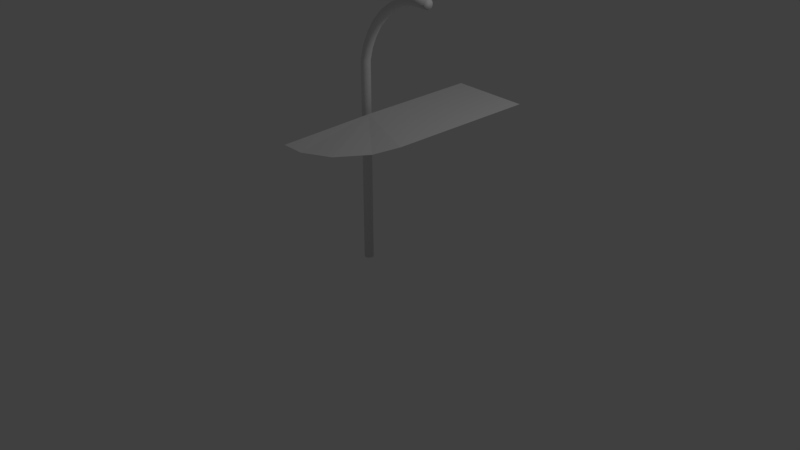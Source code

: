 # Source: AdFlag.blend  (saved by Blender 2.78.0; exported with 4.5.12 LTS)
import bpy
from mathutils import Matrix  # noqa: F401  (used for matrix-valued properties, if any)

bpy.ops.wm.read_factory_settings(use_empty=True)
scene = bpy.context.scene
scene.name = 'Scene'

# ---- collections
col_collection_1 = bpy.data.collections.new('Collection 1'); scene.collection.children.link(col_collection_1)

# ---- world
world_world = bpy.data.worlds.new('World'); scene.world = world_world
world_world.color = (0.05088, 0.05088, 0.05088)
world_world.use_sun_shadow = False
world_world.sun_shadow_jitter_overblur = 0.0
world_world.cycles.sampling_method = 'MANUAL'

# ---- cameras
cam_camera = bpy.data.cameras.new('Camera')
cam_camera.clip_end = 100.0
cam_camera.lens = 35.0
cam_camera.sensor_width = 32.0
cam_camera.sensor_height = 18.0
cam_camera.ortho_scale = 7.314
cam_camera.dof.focus_distance = 0.0
cam_camera.dof.aperture_fstop = 128.0

# ---- lights
light_lamp = bpy.data.lights.new('Lamp', 'POINT')
light_lamp.transmission_factor = 0.0
light_lamp.cutoff_distance = 30.0
light_lamp.energy = 100.0
light_lamp.shadow_buffer_clip_start = 1.001
light_lamp.shadow_soft_size = 0.1
light_lamp.shadow_maximum_resolution = 0.006
light_lamp.use_absolute_resolution = True

# ---- meshes
me_plane = bpy.data.meshes.new('Plane')
me_plane.from_pydata([(0.6943, 0.9554, -1.434), (-0.3184, 0.9732, -1.498), (0.6765, 0.8881, 0.492), (-0.338, 0.8994, 0.04749), (0.5582, 0.846, 0.7905), (0.3175, 0.8356, 1.13), (-0.04623, 0.8165, 1.261), (-0.3267, 0.8255, 1.262), (-0.3331, 0.9178, -0.3389), (-0.0652, 0.9687, -1.482), (0.6898, 0.9386, -0.9523), (0.1786, 0.929, -0.598), (0.1692, 0.8937, 0.2698), (-0.3282, 0.9363, -0.7252), (0.188, 0.9643, -1.466), (0.6854, 0.9218, -0.4709), (0.4229, 0.8909, 0.3809), (0.1739, 0.9114, -0.1641), (0.1833, 0.9467, -1.032), (0.432, 0.9254, -0.5344), (-0.07479, 0.9327, -0.6616), (-0.08439, 0.8966, 0.1586), (-0.3233, 0.9547, -1.112), (0.4411, 0.9599, -1.45), (0.6809, 0.9049, 0.01059), (-0.07, 0.9507, -1.072), (0.4366, 0.9426, -0.9921), (0.4274, 0.9082, -0.07677), (-0.07959, 0.9146, -0.2515), (0.3135, 0.8606, 0.5877), (0.08655, 0.8741, 0.3995), (-0.1074, 0.8857, 0.2387), (0.1528, 0.8516, 0.8577), (-0.02207, 0.8686, 0.569), (-0.1718, 0.8832, 0.3219), (-0.09379, 0.83, 1.063), (-0.1715, 0.8521, 0.7399), (-0.2581, 0.8767, 0.3798), (-0.3285, 0.8369, 1.073), (-0.3311, 0.8541, 0.7912), (-0.3347, 0.8779, 0.4003)], [], [(28, 21, 3, 8), (2, 4, 29, 16), (4, 5, 32, 29), (5, 6, 35, 32), (6, 7, 38, 35), (14, 18, 25, 9), (9, 25, 22, 1), (27, 16, 12, 17), (26, 19, 11, 18), (25, 20, 13, 22), (18, 11, 20, 25), (23, 26, 18, 14), (0, 10, 26, 23), (10, 15, 19, 26), (19, 27, 17, 11), (15, 24, 27, 19), (24, 2, 16, 27), (20, 28, 8, 13), (11, 17, 28, 20), (17, 12, 21, 28), (16, 29, 30, 12), (12, 30, 31, 21), (21, 31, 3), (29, 32, 33, 30), (30, 33, 34, 31), (31, 34, 3), (32, 35, 36, 33), (33, 36, 37, 34), (34, 37, 3), (35, 38, 39, 36), (36, 39, 40, 37), (37, 40, 3)])
_uv = me_plane.uv_layers.new(name='UVMap')
_uv.uv.foreach_set('vector', [0.5522, 0.571, 0.4051, 0.5692, 0.4428, 0.661, 0.5813, 0.6626, 0.2921, 0.2939, 0.1833, 0.3339, 0.2541, 0.4232, 0.3298, 0.3857, 0.1833, 0.3339, 0.05984, 0.4174, 0.1561, 0.4786, 0.2541, 0.4232, 0.05984, 0.4174, 0.00953, 0.5467, 0.08015, 0.5653, 0.1561, 0.4786, 0.00953, 0.5467, 0.007087, 0.6472, 0.0747, 0.6493, 0.08015, 0.5653, 0.9898, 0.4856, 0.8342, 0.4835, 0.8463, 0.5746, 0.9934, 0.5764, 0.9934, 0.5764, 0.8463, 0.5746, 0.8585, 0.6657, 0.9971, 0.6672, 0.4939, 0.3879, 0.3298, 0.3857, 0.3674, 0.4774, 0.523, 0.4795, 0.822, 0.3925, 0.658, 0.3902, 0.6786, 0.4815, 0.8342, 0.4835, 0.8463, 0.5746, 0.6993, 0.5728, 0.7199, 0.6641, 0.8585, 0.6657, 0.8342, 0.4835, 0.6786, 0.4815, 0.6993, 0.5728, 0.8463, 0.5746, 0.9861, 0.3948, 0.822, 0.3925, 0.8342, 0.4835, 0.9898, 0.4856, 0.9825, 0.3039, 0.8099, 0.3014, 0.822, 0.3925, 0.9861, 0.3948, 0.8099, 0.3014, 0.6373, 0.2989, 0.658, 0.3902, 0.822, 0.3925, 0.658, 0.3902, 0.4939, 0.3879, 0.523, 0.4795, 0.6786, 0.4815, 0.6373, 0.2989, 0.4647, 0.2964, 0.4939, 0.3879, 0.658, 0.3902, 0.4647, 0.2964, 0.2921, 0.2939, 0.3298, 0.3857, 0.4939, 0.3879, 0.6993, 0.5728, 0.5522, 0.571, 0.5813, 0.6626, 0.7199, 0.6641, 0.6786, 0.4815, 0.523, 0.4795, 0.5522, 0.571, 0.6993, 0.5728, 0.523, 0.4795, 0.3674, 0.4774, 0.4051, 0.5692, 0.5522, 0.571, 0.3298, 0.3857, 0.2541, 0.4232, 0.3198, 0.5061, 0.3674, 0.4774, 0.3674, 0.4774, 0.3198, 0.5061, 0.376, 0.5769, 0.4051, 0.5692, 0.4051, 0.5692, 0.376, 0.5769, 0.4428, 0.661, 0.2541, 0.4232, 0.1561, 0.4786, 0.2582, 0.5436, 0.3198, 0.5061, 0.3198, 0.5061, 0.2582, 0.5436, 0.3456, 0.5992, 0.376, 0.5769, 0.376, 0.5769, 0.3456, 0.5992, 0.4428, 0.661, 0.1561, 0.4786, 0.08015, 0.5653, 0.1955, 0.5958, 0.2582, 0.5436, 0.2582, 0.5436, 0.1955, 0.5958, 0.3241, 0.6297, 0.3456, 0.5992, 0.3456, 0.5992, 0.3241, 0.6297, 0.4428, 0.661, 0.08015, 0.5653, 0.0747, 0.6493, 0.1759, 0.6526, 0.1955, 0.5958, 0.1955, 0.5958, 0.1759, 0.6526, 0.3162, 0.657, 0.3241, 0.6297, 0.3241, 0.6297, 0.3162, 0.657, 0.4428, 0.661])
me_plane.use_remesh_preserve_volume = False
me_plane.use_remesh_preserve_attributes = False
me_plane.use_mirror_vertex_groups = False
me_plane.update()
me_cylinder = bpy.data.meshes.new('Cylinder')
me_cylinder.from_pydata([(4.744e-08, -0.0578, 2.546), (4.744e-08, -0.0578, -0.026), (-0.01128, -0.05669, 2.546), (-0.01128, -0.05669, -0.026), (-0.02212, -0.0534, 2.546), (-0.02212, -0.0534, -0.026), (-0.03211, -0.04806, 2.546), (-0.03211, -0.04806, -0.026), (-0.04087, -0.04087, 2.546), (-0.04087, -0.04087, -0.026), (-0.04806, -0.03211, 2.546), (-0.04806, -0.03211, -0.026), (-0.0534, -0.02212, 2.546), (-0.0534, -0.02212, -0.026), (-0.05669, -0.01128, 2.546), (-0.05669, -0.01128, -0.026), (-0.0578, 3.398e-07, 2.546), (-0.0578, 3.398e-07, -0.026), (-0.05669, 0.01128, 2.546), (-0.05669, 0.01128, -0.026), (-0.0534, 0.02212, 2.546), (-0.0534, 0.02212, -0.026), (-0.04806, 0.03211, 2.546), (-0.04806, 0.03211, -0.026), (-0.04087, 0.04087, 2.546), (-0.04087, 0.04087, -0.026), (-0.03211, 0.04806, 2.546), (-0.03211, 0.04806, -0.026), (-0.02212, 0.0534, 2.546), (-0.02212, 0.0534, -0.026), (-0.01128, 0.05669, 2.546), (-0.01128, 0.05669, -0.026), (6.628e-08, 0.0578, 2.546), (6.628e-08, 0.0578, -0.026), (0.01128, 0.05669, 2.546), (0.01128, 0.05669, -0.026), (0.02212, 0.0534, 2.546), (0.02212, 0.0534, -0.026), (0.03211, 0.04806, 2.546), (0.03211, 0.04806, -0.026), (0.04087, 0.04087, 2.546), (0.04087, 0.04087, -0.026), (0.04806, 0.03211, 2.546), (0.04806, 0.03211, -0.026), (0.0534, 0.02212, 2.546), (0.0534, 0.02212, -0.026), (0.05669, 0.01128, 2.546), (0.05669, 0.01128, -0.026), (0.0578, 2.884e-07, 2.546), (0.0578, 2.884e-07, -0.026), (0.05669, -0.01128, 2.546), (0.05669, -0.01128, -0.026), (0.0534, -0.02212, 2.546), (0.0534, -0.02212, -0.026), (0.04806, -0.03211, 2.546), (0.04806, -0.03211, -0.026), (0.04087, -0.04087, 2.546), (0.04087, -0.04087, -0.026), (0.03211, -0.04806, 2.546), (0.03211, -0.04806, -0.026), (0.02212, -0.0534, 2.546), (0.02212, -0.0534, -0.026), (0.01128, -0.05669, 2.546), (0.01128, -0.05669, -0.026), (0.04773, -0.05767, 2.713), (0.03688, -0.05731, 2.716), (0.02632, -0.05474, 2.72), (0.01644, -0.05008, 2.723), (0.007633, -0.04348, 2.725), (0.0002331, -0.03522, 2.728), (-0.005475, -0.0256, 2.729), (-0.009273, -0.015, 2.731), (-0.01101, -0.003825, 2.731), (-0.01063, 0.007499, 2.731), (-0.008138, 0.01854, 2.731), (-0.003632, 0.02886, 2.73), (0.002714, 0.03807, 2.728), (0.01066, 0.04583, 2.725), (0.01989, 0.05182, 2.723), (0.03006, 0.05582, 2.72), (0.04077, 0.05767, 2.717), (0.05162, 0.05731, 2.713), (0.06219, 0.05474, 2.71), (0.07207, 0.05008, 2.707), (0.08087, 0.04348, 2.704), (0.08827, 0.03522, 2.702), (0.09398, 0.0256, 2.7), (0.09778, 0.015, 2.699), (0.09952, 0.003826, 2.698), (0.09914, -0.007498, 2.698), (0.09664, -0.01853, 2.699), (0.09214, -0.02886, 2.7), (0.08579, -0.03807, 2.702), (0.07785, -0.04583, 2.704), (0.06862, -0.05182, 2.707), (0.05845, -0.05582, 2.71), (0.1219, -0.0572, 2.872), (0.1121, -0.05676, 2.877), (0.1024, -0.05414, 2.883), (0.09322, -0.04944, 2.887), (0.08487, -0.04284, 2.891), (0.07769, -0.03459, 2.894), (0.07194, -0.02502, 2.896), (0.06785, -0.01448, 2.897), (0.06557, -0.003384, 2.897), (0.0652, 0.00784, 2.895), (0.06674, 0.01876, 2.892), (0.07014, 0.02896, 2.889), (0.07527, 0.03805, 2.884), (0.08193, 0.04568, 2.879), (0.08986, 0.05155, 2.874), (0.09876, 0.05544, 2.868), (0.1083, 0.0572, 2.862), (0.1181, 0.05676, 2.856), (0.1277, 0.05414, 2.851), (0.1369, 0.04944, 2.846), (0.1453, 0.04284, 2.843), (0.1525, 0.03459, 2.84), (0.1582, 0.02502, 2.838), (0.1623, 0.01448, 2.837), (0.1646, 0.003384, 2.837), (0.1649, -0.00784, 2.839), (0.1634, -0.01876, 2.841), (0.16, -0.02896, 2.845), (0.1549, -0.03805, 2.849), (0.1482, -0.04568, 2.854), (0.1403, -0.05155, 2.86), (0.1314, -0.05544, 2.866), (0.2175, -0.05732, 3.016), (0.2085, -0.05703, 3.023), (0.1996, -0.05456, 3.029), (0.1911, -0.04999, 3.035), (0.1833, -0.04349, 3.04), (0.1766, -0.03533, 3.045), (0.1712, -0.02581, 3.047), (0.1673, -0.01529, 3.049), (0.165, -0.004192, 3.049), (0.1645, 0.00707, 3.048), (0.1658, 0.01806, 3.046), (0.1687, 0.02836, 3.042), (0.1733, 0.03757, 3.037), (0.1793, 0.04533, 3.032), (0.1865, 0.05135, 3.025), (0.1946, 0.0554, 3.018), (0.2033, 0.05732, 3.011), (0.2123, 0.05703, 3.004), (0.2212, 0.05456, 2.998), (0.2297, 0.04999, 2.992), (0.2374, 0.04349, 2.987), (0.2441, 0.03533, 2.983), (0.2495, 0.02581, 2.98), (0.2535, 0.01529, 2.978), (0.2557, 0.004193, 2.978), (0.2562, -0.00707, 2.979), (0.255, -0.01806, 2.982), (0.252, -0.02836, 2.985), (0.2475, -0.03757, 2.99), (0.2415, -0.04533, 2.996), (0.2343, -0.05135, 3.002), (0.2262, -0.0554, 3.009), (0.3354, -0.0578, 3.145), (0.3267, -0.05669, 3.152), (0.3184, -0.0534, 3.159), (0.3107, -0.04806, 3.165), (0.3039, -0.04087, 3.171), (0.2984, -0.03211, 3.175), (0.2943, -0.02212, 3.179), (0.2918, -0.01128, 3.181), (0.2909, 3.398e-07, 3.182), (0.2918, 0.01128, 3.181), (0.2943, 0.02212, 3.179), (0.2984, 0.03211, 3.175), (0.3039, 0.04087, 3.171), (0.3107, 0.04806, 3.165), (0.3184, 0.0534, 3.159), (0.3267, 0.05669, 3.152), (0.3354, 0.0578, 3.145), (0.344, 0.05669, 3.137), (0.3524, 0.0534, 3.13), (0.36, 0.04806, 3.124), (0.3668, 0.04087, 3.118), (0.3723, 0.03211, 3.114), (0.3764, 0.02212, 3.11), (0.3789, 0.01128, 3.108), (0.3798, 2.884e-07, 3.108), (0.3789, -0.01128, 3.108), (0.3764, -0.02212, 3.11), (0.3723, -0.03211, 3.114), (0.3668, -0.04087, 3.118), (0.36, -0.04806, 3.124), (0.3524, -0.0534, 3.13), (0.344, -0.05669, 3.137), (0.4766, -0.0578, 3.241), (0.4742, -0.05669, 3.252), (0.4719, -0.0534, 3.263), (0.4698, -0.04806, 3.273), (0.4679, -0.04087, 3.281), (0.4664, -0.03211, 3.288), (0.4653, -0.02212, 3.294), (0.4646, -0.01128, 3.297), (0.4643, 3.398e-07, 3.298), (0.4646, 0.01128, 3.297), (0.4653, 0.02212, 3.294), (0.4664, 0.03211, 3.288), (0.4679, 0.04087, 3.281), (0.4698, 0.04806, 3.273), (0.4719, 0.0534, 3.263), (0.4742, 0.05669, 3.252), (0.4766, 0.0578, 3.241), (0.4789, 0.05669, 3.23), (0.4812, 0.0534, 3.22), (0.4834, 0.04806, 3.21), (0.4852, 0.04087, 3.201), (0.4867, 0.03211, 3.194), (0.4879, 0.02212, 3.189), (0.4885, 0.01128, 3.186), (0.4888, 2.884e-07, 3.185), (0.4885, -0.01128, 3.186), (0.4879, -0.02212, 3.189), (0.4867, -0.03211, 3.194), (0.4852, -0.04087, 3.201), (0.4834, -0.04806, 3.21), (0.4812, -0.0534, 3.22), (0.4789, -0.05669, 3.23), (0.6253, -0.0578, 3.314), (0.6247, -0.05669, 3.326), (0.6242, -0.0534, 3.337), (0.6236, -0.04806, 3.347), (0.6232, -0.04087, 3.355), (0.6228, -0.03211, 3.362), (0.6225, -0.02212, 3.368), (0.6223, -0.01128, 3.371), (0.6222, 3.398e-07, 3.372), (0.6223, 0.01128, 3.371), (0.6225, 0.02212, 3.368), (0.6228, 0.03211, 3.362), (0.6232, 0.04087, 3.355), (0.6236, 0.04806, 3.347), (0.6242, 0.0534, 3.337), (0.6247, 0.05669, 3.326), (0.6253, 0.0578, 3.314), (0.626, 0.05669, 3.303), (0.6265, 0.0534, 3.292), (0.6271, 0.04806, 3.282), (0.6275, 0.04087, 3.274), (0.6279, 0.03211, 3.266), (0.6282, 0.02212, 3.261), (0.6284, 0.01128, 3.258), (0.6285, 2.884e-07, 3.257), (0.6284, -0.01128, 3.258), (0.6282, -0.02212, 3.261), (0.6279, -0.03211, 3.266), (0.6275, -0.04087, 3.274), (0.6271, -0.04806, 3.282), (0.6265, -0.0534, 3.292), (0.626, -0.05669, 3.303), (0.7601, -0.0578, 3.34), (0.7586, -0.05669, 3.351), (0.7572, -0.0534, 3.361), (0.7559, -0.04806, 3.371), (0.7547, -0.04087, 3.38), (0.7537, -0.03211, 3.387), (0.753, -0.02212, 3.392), (0.7526, -0.01128, 3.396), (0.7524, 3.398e-07, 3.397), (0.7526, 0.01128, 3.396), (0.753, 0.02212, 3.392), (0.7537, 0.03211, 3.387), (0.7547, 0.04087, 3.38), (0.7559, 0.04806, 3.371), (0.7572, 0.0534, 3.361), (0.7586, 0.05669, 3.351), (0.7601, 0.0578, 3.34), (0.7616, 0.05669, 3.328), (0.7631, 0.0534, 3.318), (0.7644, 0.04806, 3.308), (0.7656, 0.04087, 3.299), (0.7665, 0.03211, 3.292), (0.7672, 0.02212, 3.287), (0.7677, 0.01128, 3.283), (0.7678, 2.884e-07, 3.282), (0.7677, -0.01128, 3.283), (0.7672, -0.02212, 3.287), (0.7665, -0.03211, 3.292), (0.7656, -0.04087, 3.299), (0.7644, -0.04806, 3.308), (0.7631, -0.0534, 3.318), (0.7616, -0.05669, 3.328), (0.8351, -0.0578, 3.342), (0.8341, -0.05669, 3.354), (0.8331, -0.0534, 3.364), (0.8322, -0.04806, 3.374), (0.8314, -0.04087, 3.383), (0.8308, -0.03211, 3.39), (0.8303, -0.02212, 3.396), (0.83, -0.01128, 3.399), (0.8299, 3.398e-07, 3.4), (0.83, 0.01128, 3.399), (0.8303, 0.02212, 3.396), (0.8308, 0.03211, 3.39), (0.8314, 0.04087, 3.383), (0.8322, 0.04806, 3.374), (0.8331, 0.0534, 3.364), (0.8341, 0.05669, 3.354), (0.8351, 0.0578, 3.342), (0.8362, 0.05669, 3.331), (0.8371, 0.0534, 3.32), (0.838, 0.04806, 3.31), (0.8388, 0.04087, 3.302), (0.8395, 0.03211, 3.294), (0.84, 0.02212, 3.289), (0.8403, 0.01128, 3.286), (0.8404, 2.884e-07, 3.285), (0.8403, -0.01128, 3.286), (0.84, -0.02212, 3.289), (0.8395, -0.03211, 3.294), (0.8388, -0.04087, 3.302), (0.838, -0.04806, 3.31), (0.8371, -0.0534, 3.32), (0.8362, -0.05669, 3.331), (1.006, -0.05745, 3.347), (1.006, -0.05537, 3.358), (1.007, -0.05116, 3.368), (1.007, -0.04499, 3.378), (1.008, -0.03709, 3.386), (1.009, -0.02776, 3.392), (1.009, -0.01737, 3.397), (1.01, -0.006307, 3.399), (1.011, 0.004997, 3.399), (1.012, 0.01611, 3.397), (1.012, 0.0266, 3.393), (1.013, 0.03607, 3.387), (1.013, 0.04416, 3.379), (1.014, 0.05054, 3.369), (1.014, 0.05499, 3.359), (1.014, 0.05732, 3.348), (1.014, 0.05745, 3.337), (1.014, 0.05537, 3.325), (1.013, 0.05117, 3.315), (1.013, 0.04499, 3.305), (1.012, 0.03709, 3.297), (1.012, 0.02776, 3.291), (1.011, 0.01737, 3.287), (1.01, 0.006308, 3.284), (1.009, -0.004996, 3.284), (1.009, -0.01611, 3.286), (1.008, -0.0266, 3.29), (1.007, -0.03607, 3.297), (1.007, -0.04416, 3.305), (1.006, -0.05054, 3.314), (1.006, -0.05499, 3.324), (1.006, -0.05732, 3.335)], [], [(0, 1, 3, 2), (2, 3, 5, 4), (4, 5, 7, 6), (6, 7, 9, 8), (8, 9, 11, 10), (10, 11, 13, 12), (12, 13, 15, 14), (14, 15, 17, 16), (16, 17, 19, 18), (18, 19, 21, 20), (20, 21, 23, 22), (22, 23, 25, 24), (24, 25, 27, 26), (26, 27, 29, 28), (28, 29, 31, 30), (30, 31, 33, 32), (32, 33, 35, 34), (34, 35, 37, 36), (36, 37, 39, 38), (38, 39, 41, 40), (40, 41, 43, 42), (42, 43, 45, 44), (44, 45, 47, 46), (46, 47, 49, 48), (48, 49, 51, 50), (50, 51, 53, 52), (52, 53, 55, 54), (54, 55, 57, 56), (56, 57, 59, 58), (58, 59, 61, 60), (3, 1, 63, 61, 59, 57, 55, 53, 51, 49, 47, 45, 43, 41, 39, 37, 35, 33, 31, 29, 27, 25, 23, 21, 19, 17, 15, 13, 11, 9, 7, 5), (60, 61, 63, 62), (62, 63, 1, 0), (2, 4, 66, 65), (79, 80, 112, 111), (20, 22, 75, 74), (38, 40, 84, 83), (56, 58, 93, 92), (12, 14, 71, 70), (30, 32, 80, 79), (48, 50, 89, 88), (4, 6, 67, 66), (22, 24, 76, 75), (40, 42, 85, 84), (58, 60, 94, 93), (14, 16, 72, 71), (32, 34, 81, 80), (50, 52, 90, 89), (6, 8, 68, 67), (24, 26, 77, 76), (42, 44, 86, 85), (60, 62, 95, 94), (16, 18, 73, 72), (34, 36, 82, 81), (52, 54, 91, 90), (8, 10, 69, 68), (26, 28, 78, 77), (44, 46, 87, 86), (0, 2, 65, 64), (62, 0, 64, 95), (18, 20, 74, 73), (36, 38, 83, 82), (54, 56, 92, 91), (10, 12, 70, 69), (28, 30, 79, 78), (46, 48, 88, 87), (114, 115, 147, 146), (66, 67, 99, 98), (93, 94, 126, 125), (80, 81, 113, 112), (67, 68, 100, 99), (94, 95, 127, 126), (81, 82, 114, 113), (68, 69, 101, 100), (95, 64, 96, 127), (82, 83, 115, 114), (69, 70, 102, 101), (83, 84, 116, 115), (70, 71, 103, 102), (84, 85, 117, 116), (71, 72, 104, 103), (85, 86, 118, 117), (72, 73, 105, 104), (86, 87, 119, 118), (73, 74, 106, 105), (87, 88, 120, 119), (74, 75, 107, 106), (88, 89, 121, 120), (75, 76, 108, 107), (89, 90, 122, 121), (76, 77, 109, 108), (90, 91, 123, 122), (77, 78, 110, 109), (64, 65, 97, 96), (91, 92, 124, 123), (78, 79, 111, 110), (65, 66, 98, 97), (92, 93, 125, 124), (149, 150, 182, 181), (101, 102, 134, 133), (115, 116, 148, 147), (102, 103, 135, 134), (116, 117, 149, 148), (103, 104, 136, 135), (117, 118, 150, 149), (104, 105, 137, 136), (118, 119, 151, 150), (105, 106, 138, 137), (119, 120, 152, 151), (106, 107, 139, 138), (120, 121, 153, 152), (107, 108, 140, 139), (121, 122, 154, 153), (108, 109, 141, 140), (122, 123, 155, 154), (109, 110, 142, 141), (96, 97, 129, 128), (123, 124, 156, 155), (110, 111, 143, 142), (97, 98, 130, 129), (124, 125, 157, 156), (111, 112, 144, 143), (98, 99, 131, 130), (125, 126, 158, 157), (112, 113, 145, 144), (99, 100, 132, 131), (126, 127, 159, 158), (113, 114, 146, 145), (100, 101, 133, 132), (127, 96, 128, 159), (184, 185, 217, 216), (136, 137, 169, 168), (150, 151, 183, 182), (137, 138, 170, 169), (151, 152, 184, 183), (138, 139, 171, 170), (152, 153, 185, 184), (139, 140, 172, 171), (153, 154, 186, 185), (140, 141, 173, 172), (154, 155, 187, 186), (141, 142, 174, 173), (128, 129, 161, 160), (155, 156, 188, 187), (142, 143, 175, 174), (129, 130, 162, 161), (156, 157, 189, 188), (143, 144, 176, 175), (130, 131, 163, 162), (157, 158, 190, 189), (144, 145, 177, 176), (131, 132, 164, 163), (158, 159, 191, 190), (145, 146, 178, 177), (132, 133, 165, 164), (159, 128, 160, 191), (146, 147, 179, 178), (133, 134, 166, 165), (147, 148, 180, 179), (134, 135, 167, 166), (148, 149, 181, 180), (135, 136, 168, 167), (219, 220, 252, 251), (171, 172, 204, 203), (185, 186, 218, 217), (172, 173, 205, 204), (186, 187, 219, 218), (173, 174, 206, 205), (160, 161, 193, 192), (187, 188, 220, 219), (174, 175, 207, 206), (161, 162, 194, 193), (188, 189, 221, 220), (175, 176, 208, 207), (162, 163, 195, 194), (189, 190, 222, 221), (176, 177, 209, 208), (163, 164, 196, 195), (190, 191, 223, 222), (177, 178, 210, 209), (164, 165, 197, 196), (191, 160, 192, 223), (178, 179, 211, 210), (165, 166, 198, 197), (179, 180, 212, 211), (166, 167, 199, 198), (180, 181, 213, 212), (167, 168, 200, 199), (181, 182, 214, 213), (168, 169, 201, 200), (182, 183, 215, 214), (169, 170, 202, 201), (183, 184, 216, 215), (170, 171, 203, 202), (254, 255, 287, 286), (206, 207, 239, 238), (193, 194, 226, 225), (220, 221, 253, 252), (207, 208, 240, 239), (194, 195, 227, 226), (221, 222, 254, 253), (208, 209, 241, 240), (195, 196, 228, 227), (222, 223, 255, 254), (209, 210, 242, 241), (196, 197, 229, 228), (223, 192, 224, 255), (210, 211, 243, 242), (197, 198, 230, 229), (211, 212, 244, 243), (198, 199, 231, 230), (212, 213, 245, 244), (199, 200, 232, 231), (213, 214, 246, 245), (200, 201, 233, 232), (214, 215, 247, 246), (201, 202, 234, 233), (215, 216, 248, 247), (202, 203, 235, 234), (216, 217, 249, 248), (203, 204, 236, 235), (217, 218, 250, 249), (204, 205, 237, 236), (218, 219, 251, 250), (205, 206, 238, 237), (192, 193, 225, 224), (276, 277, 309, 308), (241, 242, 274, 273), (228, 229, 261, 260), (255, 224, 256, 287), (242, 243, 275, 274), (229, 230, 262, 261), (243, 244, 276, 275), (230, 231, 263, 262), (244, 245, 277, 276), (231, 232, 264, 263), (245, 246, 278, 277), (232, 233, 265, 264), (246, 247, 279, 278), (233, 234, 266, 265), (247, 248, 280, 279), (234, 235, 267, 266), (248, 249, 281, 280), (235, 236, 268, 267), (249, 250, 282, 281), (236, 237, 269, 268), (250, 251, 283, 282), (237, 238, 270, 269), (224, 225, 257, 256), (251, 252, 284, 283), (238, 239, 271, 270), (225, 226, 258, 257), (252, 253, 285, 284), (239, 240, 272, 271), (226, 227, 259, 258), (253, 254, 286, 285), (240, 241, 273, 272), (227, 228, 260, 259), (311, 312, 344, 343), (263, 264, 296, 295), (277, 278, 310, 309), (264, 265, 297, 296), (278, 279, 311, 310), (265, 266, 298, 297), (279, 280, 312, 311), (266, 267, 299, 298), (280, 281, 313, 312), (267, 268, 300, 299), (281, 282, 314, 313), (268, 269, 301, 300), (282, 283, 315, 314), (269, 270, 302, 301), (256, 257, 289, 288), (283, 284, 316, 315), (270, 271, 303, 302), (257, 258, 290, 289), (284, 285, 317, 316), (271, 272, 304, 303), (258, 259, 291, 290), (285, 286, 318, 317), (272, 273, 305, 304), (259, 260, 292, 291), (286, 287, 319, 318), (273, 274, 306, 305), (260, 261, 293, 292), (287, 256, 288, 319), (274, 275, 307, 306), (261, 262, 294, 293), (275, 276, 308, 307), (262, 263, 295, 294), (320, 321, 322, 323, 324, 325, 326, 327, 328, 329, 330, 331, 332, 333, 334, 335, 336, 337, 338, 339, 340, 341, 342, 343, 344, 345, 346, 347, 348, 349, 350, 351), (298, 299, 331, 330), (312, 313, 345, 344), (299, 300, 332, 331), (313, 314, 346, 345), (300, 301, 333, 332), (314, 315, 347, 346), (301, 302, 334, 333), (288, 289, 321, 320), (315, 316, 348, 347), (302, 303, 335, 334), (289, 290, 322, 321), (316, 317, 349, 348), (303, 304, 336, 335), (290, 291, 323, 322), (317, 318, 350, 349), (304, 305, 337, 336), (291, 292, 324, 323), (318, 319, 351, 350), (305, 306, 338, 337), (292, 293, 325, 324), (319, 288, 320, 351), (306, 307, 339, 338), (293, 294, 326, 325), (307, 308, 340, 339), (294, 295, 327, 326), (308, 309, 341, 340), (295, 296, 328, 327), (309, 310, 342, 341), (296, 297, 329, 328), (310, 311, 343, 342), (297, 298, 330, 329)])
me_cylinder.polygons.foreach_set('use_smooth', [True] * 322)
_uv = me_cylinder.uv_layers.new(name='UVMap')
_uv.uv.foreach_set('vector', [0.05073, 0.3277, 0.04597, 0.0004942, 0.05175, 0.0004355, 0.05616, 0.3269, 0.05616, 0.3269, 0.05175, 0.0004355, 0.05753, 0.0003797, 0.06156, 0.3261, 0.06156, 0.3261, 0.05753, 0.0003797, 0.06332, 0.0003273, 0.06692, 0.3254, 0.06692, 0.3254, 0.06332, 0.0003273, 0.06912, 0.0002787, 0.07226, 0.3248, 0.07226, 0.3248, 0.06912, 0.0002787, 0.07492, 0.0002344, 0.07759, 0.3244, 0.07759, 0.3244, 0.07492, 0.0002344, 0.08072, 0.0001946, 0.0829, 0.324, 0.0829, 0.324, 0.08072, 0.0001946, 0.08653, 0.0001598, 0.0882, 0.3238, 0.0882, 0.3238, 0.08653, 0.0001598, 0.09234, 0.00013, 0.0935, 0.3237, 0.0935, 0.3237, 0.09234, 0.00013, 0.09814, 0.0001051, 0.09879, 0.3238, 0.09879, 0.3238, 0.09814, 0.0001051, 0.1039, 8.539e-05, 0.1041, 0.3239, 0.1041, 0.3239, 0.1039, 8.539e-05, 0.1098, 7.054e-05, 0.1094, 0.3242, 0.1094, 0.3242, 0.1098, 7.054e-05, 0.1155, 6.034e-05, 0.1147, 0.3246, 0.1147, 0.3246, 0.1155, 6.034e-05, 0.1213, 5.441e-05, 0.12, 0.325, 0.12, 0.325, 0.1213, 5.441e-05, 0.1271, 5.242e-05, 0.1254, 0.3256, 0.1254, 0.3256, 0.1271, 5.242e-05, 0.1329, 5.36e-05, 0.1308, 0.3262, 0.1308, 0.3262, 0.1329, 5.36e-05, 0.1387, 5.748e-05, 0.1362, 0.3269, 0.1362, 0.3269, 0.1387, 5.748e-05, 0.1444, 6.345e-05, 0.1417, 0.3277, 0.1417, 0.3277, 0.1444, 6.345e-05, 0.1502, 7.079e-05, 0.1472, 0.3285, 0.1472, 0.3285, 0.1502, 7.079e-05, 0.1559, 7.893e-05, 0.1528, 0.3292, 0.1528, 0.3292, 0.1559, 7.893e-05, 0.1616, 8.738e-05, 0.1584, 0.3299, 0.1584, 0.3299, 0.1616, 8.738e-05, 0.1674, 9.559e-05, 0.1642, 0.3305, 0.1642, 0.3305, 0.1674, 9.559e-05, 0.1731, 0.0001032, 0.1699, 0.3309, 0.1699, 0.3309, 0.1731, 0.0001032, 0.1788, 0.00011, 0.1757, 0.3312, 0.1757, 0.3312, 0.1788, 0.00011, 0.1846, 0.0001163, 0.1815, 0.3312, 0.00534, 0.3326, 5.242e-05, 0.001534, 0.005772, 0.001395, 0.01118, 0.3324, 0.01118, 0.3324, 0.005772, 0.001395, 0.01149, 0.001256, 0.01699, 0.332, 0.01699, 0.332, 0.01149, 0.001256, 0.01722, 0.001116, 0.02276, 0.3315, 0.02276, 0.3315, 0.01722, 0.001116, 0.02295, 0.0009751, 0.02847, 0.3309, 0.02847, 0.3309, 0.02295, 0.0009751, 0.02869, 0.0008345, 0.03413, 0.3301, 0.03413, 0.3301, 0.02869, 0.0008345, 0.03444, 0.0006944, 0.03972, 0.3293, 0.2271, 0.04229, 0.2304, 0.04447, 0.2331, 0.04725, 0.2353, 0.05051, 0.2368, 0.05414, 0.2376, 0.05799, 0.2376, 0.06192, 0.2368, 0.06577, 0.2353, 0.06939, 0.2331, 0.07266, 0.2304, 0.07543, 0.2271, 0.07762, 0.2235, 0.07912, 0.2196, 0.07988, 0.2157, 0.07988, 0.2118, 0.07912, 0.2082, 0.07762, 0.2049, 0.07543, 0.2022, 0.07266, 0.2, 0.06939, 0.1985, 0.06577, 0.1977, 0.06192, 0.1977, 0.05799, 0.1985, 0.05414, 0.2, 0.05051, 0.2022, 0.04725, 0.2049, 0.04447, 0.2082, 0.04229, 0.2118, 0.04079, 0.2157, 0.04002, 0.2196, 0.04002, 0.2235, 0.04079, 0.03972, 0.3293, 0.03444, 0.0006944, 0.0402, 0.0005553, 0.04525, 0.3285, 0.04525, 0.3285, 0.0402, 0.0005553, 0.04597, 0.0004942, 0.05073, 0.3277, 0.05616, 0.3269, 0.06156, 0.3261, 0.06092, 0.4119, 0.0555, 0.4123, 0.1298, 0.4116, 0.1352, 0.4119, 0.136, 0.4894, 0.1305, 0.4898, 0.1041, 0.3239, 0.1094, 0.3242, 0.1085, 0.411, 0.1032, 0.4109, 0.1528, 0.3292, 0.1584, 0.3299, 0.1575, 0.4128, 0.1519, 0.4126, 0.02847, 0.3309, 0.03413, 0.3301, 0.03328, 0.4138, 0.02758, 0.4142, 0.0829, 0.324, 0.0882, 0.3238, 0.08747, 0.411, 0.08221, 0.4111, 0.1308, 0.3262, 0.1362, 0.3269, 0.1352, 0.4119, 0.1298, 0.4116, 0.00534, 0.3326, 0.01118, 0.3324, 0.01026, 0.4151, 0.004399, 0.4153, 0.06156, 0.3261, 0.06692, 0.3254, 0.0663, 0.4116, 0.06092, 0.4119, 0.1094, 0.3242, 0.1147, 0.3246, 0.1138, 0.4111, 0.1085, 0.411, 0.1584, 0.3299, 0.1642, 0.3305, 0.1632, 0.413, 0.1575, 0.4128, 0.03413, 0.3301, 0.03972, 0.3293, 0.03892, 0.4134, 0.03328, 0.4138, 0.0882, 0.3238, 0.0935, 0.3237, 0.09272, 0.4109, 0.08747, 0.411, 0.1362, 0.3269, 0.1417, 0.3277, 0.1407, 0.4121, 0.1352, 0.4119, 0.01118, 0.3324, 0.01699, 0.332, 0.01606, 0.4148, 0.01026, 0.4151, 0.06692, 0.3254, 0.07226, 0.3248, 0.07163, 0.4114, 0.0663, 0.4116, 0.1147, 0.3246, 0.12, 0.325, 0.1191, 0.4112, 0.1138, 0.4111, 0.1642, 0.3305, 0.1699, 0.3309, 0.169, 0.4131, 0.1632, 0.413, 0.03972, 0.3293, 0.04525, 0.3285, 0.0445, 0.413, 0.03892, 0.4134, 0.0935, 0.3237, 0.09879, 0.3238, 0.09796, 0.4109, 0.09272, 0.4109, 0.1417, 0.3277, 0.1472, 0.3285, 0.1463, 0.4124, 0.1407, 0.4121, 0.01699, 0.332, 0.02276, 0.3315, 0.02184, 0.4145, 0.01606, 0.4148, 0.07226, 0.3248, 0.07759, 0.3244, 0.07693, 0.4112, 0.07163, 0.4114, 0.12, 0.325, 0.1254, 0.3256, 0.1244, 0.4114, 0.1191, 0.4112, 0.1699, 0.3309, 0.1757, 0.3312, 0.1747, 0.4131, 0.169, 0.4131, 0.05073, 0.3277, 0.05616, 0.3269, 0.0555, 0.4123, 0.05003, 0.4126, 0.04525, 0.3285, 0.05073, 0.3277, 0.05003, 0.4126, 0.0445, 0.413, 0.09879, 0.3238, 0.1041, 0.3239, 0.1032, 0.4109, 0.09796, 0.4109, 0.1472, 0.3285, 0.1528, 0.3292, 0.1519, 0.4126, 0.1463, 0.4124, 0.02276, 0.3315, 0.02847, 0.3309, 0.02758, 0.4142, 0.02184, 0.4145, 0.07759, 0.3244, 0.0829, 0.324, 0.08221, 0.4111, 0.07693, 0.4112, 0.1254, 0.3256, 0.1308, 0.3262, 0.1298, 0.4116, 0.1244, 0.4114, 0.1757, 0.3312, 0.1815, 0.3312, 0.1806, 0.413, 0.1747, 0.4131, 0.147, 0.4892, 0.1525, 0.4894, 0.1519, 0.5738, 0.1465, 0.5735, 0.06092, 0.4119, 0.0663, 0.4116, 0.06766, 0.4971, 0.06232, 0.4974, 0.03328, 0.4138, 0.03892, 0.4134, 0.04046, 0.4973, 0.03488, 0.4969, 0.1352, 0.4119, 0.1407, 0.4121, 0.1414, 0.4893, 0.136, 0.4894, 0.0663, 0.4116, 0.07163, 0.4114, 0.07296, 0.4967, 0.06766, 0.4971, 0.03892, 0.4134, 0.0445, 0.413, 0.046, 0.4975, 0.04046, 0.4973, 0.1407, 0.4121, 0.1463, 0.4124, 0.147, 0.4892, 0.1414, 0.4893, 0.07163, 0.4114, 0.07693, 0.4112, 0.07822, 0.4962, 0.07296, 0.4967, 0.0445, 0.413, 0.05003, 0.4126, 0.05149, 0.4976, 0.046, 0.4975, 0.1463, 0.4124, 0.1519, 0.4126, 0.1525, 0.4894, 0.147, 0.4892, 0.07693, 0.4112, 0.08221, 0.4111, 0.08344, 0.4956, 0.07822, 0.4962, 0.1519, 0.4126, 0.1575, 0.4128, 0.1581, 0.4897, 0.1525, 0.4894, 0.08221, 0.4111, 0.08747, 0.411, 0.08864, 0.495, 0.08344, 0.4956, 0.1575, 0.4128, 0.1632, 0.413, 0.1638, 0.4901, 0.1581, 0.4897, 0.08747, 0.411, 0.09272, 0.4109, 0.09382, 0.4943, 0.08864, 0.495, 0.1632, 0.413, 0.169, 0.4131, 0.1694, 0.4907, 0.1638, 0.4901, 0.09272, 0.4109, 0.09796, 0.4109, 0.099, 0.4935, 0.09382, 0.4943, 0.169, 0.4131, 0.1747, 0.4131, 0.1751, 0.4915, 0.1694, 0.4907, 0.09796, 0.4109, 0.1032, 0.4109, 0.1042, 0.4928, 0.099, 0.4935, 0.1747, 0.4131, 0.1806, 0.413, 0.1808, 0.4923, 0.1751, 0.4915, 0.1032, 0.4109, 0.1085, 0.411, 0.1094, 0.4921, 0.1042, 0.4928, 0.004399, 0.4153, 0.01026, 0.4151, 0.01223, 0.4944, 0.006505, 0.4938, 0.1085, 0.411, 0.1138, 0.4111, 0.1146, 0.4914, 0.1094, 0.4921, 0.01026, 0.4151, 0.01606, 0.4148, 0.01793, 0.4951, 0.01223, 0.4944, 0.1138, 0.4111, 0.1191, 0.4112, 0.1199, 0.4908, 0.1146, 0.4914, 0.01606, 0.4148, 0.02184, 0.4145, 0.02361, 0.4958, 0.01793, 0.4951, 0.1191, 0.4112, 0.1244, 0.4114, 0.1252, 0.4902, 0.1199, 0.4908, 0.05003, 0.4126, 0.0555, 0.4123, 0.05693, 0.4976, 0.05149, 0.4976, 0.02184, 0.4145, 0.02758, 0.4142, 0.02926, 0.4964, 0.02361, 0.4958, 0.1244, 0.4114, 0.1298, 0.4116, 0.1305, 0.4898, 0.1252, 0.4902, 0.0555, 0.4123, 0.06092, 0.4119, 0.06232, 0.4974, 0.05693, 0.4976, 0.02758, 0.4142, 0.03328, 0.4138, 0.03488, 0.4969, 0.02926, 0.4964, 0.1628, 0.5747, 0.1683, 0.5753, 0.1705, 0.6644, 0.165, 0.6639, 0.07822, 0.4962, 0.08344, 0.4956, 0.08486, 0.5778, 0.07979, 0.5784, 0.1525, 0.4894, 0.1581, 0.4897, 0.1573, 0.5742, 0.1519, 0.5738, 0.08344, 0.4956, 0.08864, 0.495, 0.08991, 0.5772, 0.08486, 0.5778, 0.1581, 0.4897, 0.1638, 0.4901, 0.1628, 0.5747, 0.1573, 0.5742, 0.08864, 0.495, 0.09382, 0.4943, 0.09495, 0.5766, 0.08991, 0.5772, 0.1638, 0.4901, 0.1694, 0.4907, 0.1683, 0.5753, 0.1628, 0.5747, 0.09382, 0.4943, 0.099, 0.4935, 0.09998, 0.576, 0.09495, 0.5766, 0.1694, 0.4907, 0.1751, 0.4915, 0.1739, 0.576, 0.1683, 0.5753, 0.099, 0.4935, 0.1042, 0.4928, 0.105, 0.5754, 0.09998, 0.576, 0.1751, 0.4915, 0.1808, 0.4923, 0.1795, 0.5767, 0.1739, 0.576, 0.1042, 0.4928, 0.1094, 0.4921, 0.1101, 0.5749, 0.105, 0.5754, 0.006505, 0.4938, 0.01223, 0.4944, 0.01498, 0.5792, 0.009285, 0.5788, 0.1094, 0.4921, 0.1146, 0.4914, 0.1151, 0.5744, 0.1101, 0.5749, 0.01223, 0.4944, 0.01793, 0.4951, 0.02064, 0.5797, 0.01498, 0.5792, 0.1146, 0.4914, 0.1199, 0.4908, 0.1202, 0.574, 0.1151, 0.5744, 0.01793, 0.4951, 0.02361, 0.4958, 0.02628, 0.5801, 0.02064, 0.5797, 0.1199, 0.4908, 0.1252, 0.4902, 0.1254, 0.5737, 0.1202, 0.574, 0.05149, 0.4976, 0.05693, 0.4976, 0.05907, 0.5803, 0.05375, 0.5805, 0.02361, 0.4958, 0.02926, 0.4964, 0.03188, 0.5804, 0.02628, 0.5801, 0.1252, 0.4902, 0.1305, 0.4898, 0.1306, 0.5735, 0.1254, 0.5737, 0.05693, 0.4976, 0.06232, 0.4974, 0.06433, 0.5799, 0.05907, 0.5803, 0.02926, 0.4964, 0.03488, 0.4969, 0.03743, 0.5806, 0.03188, 0.5804, 0.1305, 0.4898, 0.136, 0.4894, 0.1358, 0.5733, 0.1306, 0.5735, 0.06232, 0.4974, 0.06766, 0.4971, 0.06953, 0.5795, 0.06433, 0.5799, 0.03488, 0.4969, 0.04046, 0.4973, 0.04293, 0.5807, 0.03743, 0.5806, 0.136, 0.4894, 0.1414, 0.4893, 0.1411, 0.5734, 0.1358, 0.5733, 0.06766, 0.4971, 0.07296, 0.4967, 0.07468, 0.5789, 0.06953, 0.5795, 0.04046, 0.4973, 0.046, 0.4975, 0.04838, 0.5807, 0.04293, 0.5807, 0.1414, 0.4893, 0.147, 0.4892, 0.1465, 0.5735, 0.1411, 0.5734, 0.07296, 0.4967, 0.07822, 0.4962, 0.07979, 0.5784, 0.07468, 0.5789, 0.046, 0.4975, 0.05149, 0.4976, 0.05375, 0.5805, 0.04838, 0.5807, 0.01511, 0.6688, 0.02071, 0.6684, 0.0234, 0.7343, 0.01789, 0.7344, 0.09495, 0.5766, 0.09998, 0.576, 0.1034, 0.6569, 0.09847, 0.657, 0.1683, 0.5753, 0.1739, 0.576, 0.176, 0.6647, 0.1705, 0.6644, 0.09998, 0.576, 0.105, 0.5754, 0.1084, 0.6569, 0.1034, 0.6569, 0.1739, 0.576, 0.1795, 0.5767, 0.1815, 0.6648, 0.176, 0.6647, 0.105, 0.5754, 0.1101, 0.5749, 0.1134, 0.6571, 0.1084, 0.6569, 0.009285, 0.5788, 0.01498, 0.5792, 0.02071, 0.6684, 0.01511, 0.6688, 0.1101, 0.5749, 0.1151, 0.5744, 0.1184, 0.6574, 0.1134, 0.6571, 0.01498, 0.5792, 0.02064, 0.5797, 0.02626, 0.6679, 0.02071, 0.6684, 0.1151, 0.5744, 0.1202, 0.574, 0.1233, 0.6578, 0.1184, 0.6574, 0.02064, 0.5797, 0.02628, 0.5801, 0.03177, 0.6672, 0.02626, 0.6679, 0.1202, 0.574, 0.1254, 0.5737, 0.1284, 0.6584, 0.1233, 0.6578, 0.05375, 0.5805, 0.05907, 0.5803, 0.06344, 0.6614, 0.05832, 0.6624, 0.02628, 0.5801, 0.03188, 0.5804, 0.03721, 0.6664, 0.03177, 0.6672, 0.1254, 0.5737, 0.1306, 0.5735, 0.1334, 0.6591, 0.1284, 0.6584, 0.05907, 0.5803, 0.06433, 0.5799, 0.06852, 0.6604, 0.06344, 0.6614, 0.03188, 0.5804, 0.03743, 0.5806, 0.04259, 0.6655, 0.03721, 0.6664, 0.1306, 0.5735, 0.1358, 0.5733, 0.1385, 0.6599, 0.1334, 0.6591, 0.06433, 0.5799, 0.06953, 0.5795, 0.07356, 0.6595, 0.06852, 0.6604, 0.03743, 0.5806, 0.04293, 0.5807, 0.0479, 0.6645, 0.04259, 0.6655, 0.1358, 0.5733, 0.1411, 0.5734, 0.1437, 0.6608, 0.1385, 0.6599, 0.06953, 0.5795, 0.07468, 0.5789, 0.07858, 0.6587, 0.07356, 0.6595, 0.04293, 0.5807, 0.04838, 0.5807, 0.05314, 0.6635, 0.0479, 0.6645, 0.1411, 0.5734, 0.1465, 0.5735, 0.1489, 0.6616, 0.1437, 0.6608, 0.07468, 0.5789, 0.07979, 0.5784, 0.08357, 0.6581, 0.07858, 0.6587, 0.04838, 0.5807, 0.05375, 0.5805, 0.05832, 0.6624, 0.05314, 0.6635, 0.1465, 0.5735, 0.1519, 0.5738, 0.1542, 0.6625, 0.1489, 0.6616, 0.07979, 0.5784, 0.08486, 0.5778, 0.08854, 0.6576, 0.08357, 0.6581, 0.1519, 0.5738, 0.1573, 0.5742, 0.1596, 0.6633, 0.1542, 0.6625, 0.08486, 0.5778, 0.08991, 0.5772, 0.09351, 0.6572, 0.08854, 0.6576, 0.1573, 0.5742, 0.1628, 0.5747, 0.165, 0.6639, 0.1596, 0.6633, 0.08991, 0.5772, 0.09495, 0.5766, 0.09847, 0.657, 0.09351, 0.6572, 0.0343, 0.7354, 0.03967, 0.7364, 0.04342, 0.8128, 0.03804, 0.8118, 0.1134, 0.6571, 0.1184, 0.6574, 0.1203, 0.7455, 0.1154, 0.7465, 0.02071, 0.6684, 0.02626, 0.6679, 0.02887, 0.7347, 0.0234, 0.7343, 0.1184, 0.6574, 0.1233, 0.6578, 0.1253, 0.7442, 0.1203, 0.7455, 0.02626, 0.6679, 0.03177, 0.6672, 0.0343, 0.7354, 0.02887, 0.7347, 0.1233, 0.6578, 0.1284, 0.6584, 0.1302, 0.7428, 0.1253, 0.7442, 0.05832, 0.6624, 0.06344, 0.6614, 0.06542, 0.7435, 0.06038, 0.7421, 0.03177, 0.6672, 0.03721, 0.6664, 0.03967, 0.7364, 0.0343, 0.7354, 0.1284, 0.6584, 0.1334, 0.6591, 0.1352, 0.7412, 0.1302, 0.7428, 0.06344, 0.6614, 0.06852, 0.6604, 0.07043, 0.7448, 0.06542, 0.7435, 0.03721, 0.6664, 0.04259, 0.6655, 0.04495, 0.7377, 0.03967, 0.7364, 0.1334, 0.6591, 0.1385, 0.6599, 0.1401, 0.7395, 0.1352, 0.7412, 0.06852, 0.6604, 0.07356, 0.6595, 0.07543, 0.7458, 0.07043, 0.7448, 0.04259, 0.6655, 0.0479, 0.6645, 0.05016, 0.7391, 0.04495, 0.7377, 0.1385, 0.6599, 0.1437, 0.6608, 0.1452, 0.7377, 0.1401, 0.7395, 0.07356, 0.6595, 0.07858, 0.6587, 0.08042, 0.7467, 0.07543, 0.7458, 0.0479, 0.6645, 0.05314, 0.6635, 0.0553, 0.7406, 0.05016, 0.7391, 0.1437, 0.6608, 0.1489, 0.6616, 0.1502, 0.7361, 0.1452, 0.7377, 0.07858, 0.6587, 0.08357, 0.6581, 0.08542, 0.7474, 0.08042, 0.7467, 0.05314, 0.6635, 0.05832, 0.6624, 0.06038, 0.7421, 0.0553, 0.7406, 0.1489, 0.6616, 0.1542, 0.6625, 0.1554, 0.7345, 0.1502, 0.7361, 0.08357, 0.6581, 0.08854, 0.6576, 0.09042, 0.7478, 0.08542, 0.7474, 0.1542, 0.6625, 0.1596, 0.6633, 0.1606, 0.733, 0.1554, 0.7345, 0.08854, 0.6576, 0.09351, 0.6572, 0.09543, 0.748, 0.09042, 0.7478, 0.1596, 0.6633, 0.165, 0.6639, 0.1659, 0.7318, 0.1606, 0.733, 0.09351, 0.6572, 0.09847, 0.657, 0.1004, 0.7481, 0.09543, 0.748, 0.165, 0.6639, 0.1705, 0.6644, 0.1713, 0.7309, 0.1659, 0.7318, 0.09847, 0.657, 0.1034, 0.6569, 0.1054, 0.7478, 0.1004, 0.7481, 0.1705, 0.6644, 0.176, 0.6647, 0.1767, 0.7303, 0.1713, 0.7309, 0.1034, 0.6569, 0.1084, 0.6569, 0.1104, 0.7473, 0.1054, 0.7478, 0.176, 0.6647, 0.1815, 0.6648, 0.1822, 0.7301, 0.1767, 0.7303, 0.1084, 0.6569, 0.1134, 0.6571, 0.1154, 0.7465, 0.1104, 0.7473, 0.05385, 0.8154, 0.05889, 0.8168, 0.05823, 0.8805, 0.05289, 0.8806, 0.1302, 0.7428, 0.1352, 0.7412, 0.1357, 0.8171, 0.1309, 0.8185, 0.06542, 0.7435, 0.07043, 0.7448, 0.07356, 0.8204, 0.06873, 0.8193, 0.03967, 0.7364, 0.04495, 0.7377, 0.04869, 0.8141, 0.04342, 0.8128, 0.1352, 0.7412, 0.1401, 0.7395, 0.1406, 0.8157, 0.1357, 0.8171, 0.07043, 0.7448, 0.07543, 0.7458, 0.07836, 0.8213, 0.07356, 0.8204, 0.04495, 0.7377, 0.05016, 0.7391, 0.05385, 0.8154, 0.04869, 0.8141, 0.1401, 0.7395, 0.1452, 0.7377, 0.1456, 0.8141, 0.1406, 0.8157, 0.07543, 0.7458, 0.08042, 0.7467, 0.08314, 0.8219, 0.07836, 0.8213, 0.05016, 0.7391, 0.0553, 0.7406, 0.05889, 0.8168, 0.05385, 0.8154, 0.1452, 0.7377, 0.1502, 0.7361, 0.1506, 0.8126, 0.1456, 0.8141, 0.08042, 0.7467, 0.08542, 0.7474, 0.08792, 0.8225, 0.08314, 0.8219, 0.0553, 0.7406, 0.06038, 0.7421, 0.06385, 0.8181, 0.05889, 0.8168, 0.1502, 0.7361, 0.1554, 0.7345, 0.1557, 0.8112, 0.1506, 0.8126, 0.08542, 0.7474, 0.09042, 0.7478, 0.09271, 0.8228, 0.08792, 0.8225, 0.1554, 0.7345, 0.1606, 0.733, 0.1609, 0.8099, 0.1557, 0.8112, 0.09042, 0.7478, 0.09543, 0.748, 0.09749, 0.823, 0.09271, 0.8228, 0.1606, 0.733, 0.1659, 0.7318, 0.1663, 0.8087, 0.1609, 0.8099, 0.09543, 0.748, 0.1004, 0.7481, 0.1023, 0.823, 0.09749, 0.823, 0.1659, 0.7318, 0.1713, 0.7309, 0.1717, 0.8077, 0.1663, 0.8087, 0.1004, 0.7481, 0.1054, 0.7478, 0.107, 0.8228, 0.1023, 0.823, 0.1713, 0.7309, 0.1767, 0.7303, 0.1772, 0.8071, 0.1717, 0.8077, 0.1054, 0.7478, 0.1104, 0.7473, 0.1118, 0.8224, 0.107, 0.8228, 0.1767, 0.7303, 0.1822, 0.7301, 0.1827, 0.8067, 0.1772, 0.8071, 0.1104, 0.7473, 0.1154, 0.7465, 0.1166, 0.8217, 0.1118, 0.8224, 0.01789, 0.7344, 0.0234, 0.7343, 0.02706, 0.8106, 0.02152, 0.8105, 0.1154, 0.7465, 0.1203, 0.7455, 0.1213, 0.8208, 0.1166, 0.8217, 0.0234, 0.7343, 0.02887, 0.7347, 0.03258, 0.811, 0.02706, 0.8106, 0.1203, 0.7455, 0.1253, 0.7442, 0.1261, 0.8198, 0.1213, 0.8208, 0.02887, 0.7347, 0.0343, 0.7354, 0.03804, 0.8118, 0.03258, 0.811, 0.1253, 0.7442, 0.1302, 0.7428, 0.1309, 0.8185, 0.1261, 0.8198, 0.06038, 0.7421, 0.06542, 0.7435, 0.06873, 0.8193, 0.06385, 0.8181, 0.1655, 0.8776, 0.171, 0.8773, 0.1739, 0.9131, 0.1684, 0.9133, 0.1456, 0.8141, 0.1506, 0.8126, 0.1546, 0.8781, 0.1493, 0.8783, 0.08314, 0.8219, 0.08792, 0.8225, 0.08896, 0.8799, 0.08397, 0.88, 0.05889, 0.8168, 0.06385, 0.8181, 0.0635, 0.8804, 0.05823, 0.8805, 0.1506, 0.8126, 0.1557, 0.8112, 0.16, 0.8778, 0.1546, 0.8781, 0.08792, 0.8225, 0.09271, 0.8228, 0.09391, 0.8798, 0.08896, 0.8799, 0.1557, 0.8112, 0.1609, 0.8099, 0.1655, 0.8776, 0.16, 0.8778, 0.09271, 0.8228, 0.09749, 0.823, 0.09884, 0.8797, 0.09391, 0.8798, 0.1609, 0.8099, 0.1663, 0.8087, 0.171, 0.8773, 0.1655, 0.8776, 0.09749, 0.823, 0.1023, 0.823, 0.1038, 0.8795, 0.09884, 0.8797, 0.1663, 0.8087, 0.1717, 0.8077, 0.1765, 0.8769, 0.171, 0.8773, 0.1023, 0.823, 0.107, 0.8228, 0.1087, 0.8794, 0.1038, 0.8795, 0.1717, 0.8077, 0.1772, 0.8071, 0.1821, 0.8766, 0.1765, 0.8769, 0.107, 0.8228, 0.1118, 0.8224, 0.1136, 0.8793, 0.1087, 0.8794, 0.1772, 0.8071, 0.1827, 0.8067, 0.1877, 0.8762, 0.1821, 0.8766, 0.1118, 0.8224, 0.1166, 0.8217, 0.1185, 0.8792, 0.1136, 0.8793, 0.02152, 0.8105, 0.02706, 0.8106, 0.02533, 0.8805, 0.01973, 0.8803, 0.1166, 0.8217, 0.1213, 0.8208, 0.1235, 0.879, 0.1185, 0.8792, 0.02706, 0.8106, 0.03258, 0.811, 0.03092, 0.8805, 0.02533, 0.8805, 0.1213, 0.8208, 0.1261, 0.8198, 0.1286, 0.8789, 0.1235, 0.879, 0.03258, 0.811, 0.03804, 0.8118, 0.03649, 0.8806, 0.03092, 0.8805, 0.1261, 0.8198, 0.1309, 0.8185, 0.1337, 0.8788, 0.1286, 0.8789, 0.06385, 0.8181, 0.06873, 0.8193, 0.06871, 0.8803, 0.0635, 0.8804, 0.03804, 0.8118, 0.04342, 0.8128, 0.04201, 0.8806, 0.03649, 0.8806, 0.1309, 0.8185, 0.1357, 0.8171, 0.1388, 0.8786, 0.1337, 0.8788, 0.06873, 0.8193, 0.07356, 0.8204, 0.07385, 0.8802, 0.06871, 0.8803, 0.04342, 0.8128, 0.04869, 0.8141, 0.04749, 0.8806, 0.04201, 0.8806, 0.1357, 0.8171, 0.1406, 0.8157, 0.144, 0.8785, 0.1388, 0.8786, 0.07356, 0.8204, 0.07836, 0.8213, 0.07893, 0.8801, 0.07385, 0.8802, 0.04869, 0.8141, 0.05385, 0.8154, 0.05289, 0.8806, 0.04749, 0.8806, 0.1406, 0.8157, 0.1456, 0.8141, 0.1493, 0.8783, 0.144, 0.8785, 0.07836, 0.8213, 0.08314, 0.8219, 0.08397, 0.88, 0.07893, 0.8801, 0.185, 0.9126, 0.1905, 0.9123, 0.1976, 0.9947, 0.1921, 0.9953, 0.09884, 0.8797, 0.1038, 0.8795, 0.1046, 0.9138, 0.09942, 0.9139, 0.171, 0.8773, 0.1765, 0.8769, 0.1794, 0.9129, 0.1739, 0.9131, 0.1038, 0.8795, 0.1087, 0.8794, 0.1098, 0.9137, 0.1046, 0.9138, 0.1765, 0.8769, 0.1821, 0.8766, 0.185, 0.9126, 0.1794, 0.9129, 0.1087, 0.8794, 0.1136, 0.8793, 0.1151, 0.9136, 0.1098, 0.9137, 0.1821, 0.8766, 0.1877, 0.8762, 0.1905, 0.9123, 0.185, 0.9126, 0.1136, 0.8793, 0.1185, 0.8792, 0.1203, 0.9135, 0.1151, 0.9136, 0.01973, 0.8803, 0.02533, 0.8805, 0.02422, 0.9167, 0.01862, 0.9166, 0.1185, 0.8792, 0.1235, 0.879, 0.1255, 0.9134, 0.1203, 0.9135, 0.02533, 0.8805, 0.03092, 0.8805, 0.02979, 0.9167, 0.02422, 0.9167, 0.1235, 0.879, 0.1286, 0.8789, 0.1308, 0.9134, 0.1255, 0.9134, 0.03092, 0.8805, 0.03649, 0.8806, 0.03534, 0.9166, 0.02979, 0.9167, 0.1286, 0.8789, 0.1337, 0.8788, 0.136, 0.9134, 0.1308, 0.9134, 0.0635, 0.8804, 0.06871, 0.8803, 0.0679, 0.9153, 0.06256, 0.9156, 0.03649, 0.8806, 0.04201, 0.8806, 0.04085, 0.9165, 0.03534, 0.9166, 0.1337, 0.8788, 0.1388, 0.8786, 0.1414, 0.9134, 0.136, 0.9134, 0.06871, 0.8803, 0.07385, 0.8802, 0.07321, 0.915, 0.0679, 0.9153, 0.04201, 0.8806, 0.04749, 0.8806, 0.04633, 0.9163, 0.04085, 0.9165, 0.1388, 0.8786, 0.144, 0.8785, 0.1467, 0.9134, 0.1414, 0.9134, 0.07385, 0.8802, 0.07893, 0.8801, 0.07849, 0.9148, 0.07321, 0.915, 0.04749, 0.8806, 0.05289, 0.8806, 0.05178, 0.9161, 0.04633, 0.9163, 0.144, 0.8785, 0.1493, 0.8783, 0.1521, 0.9134, 0.1467, 0.9134, 0.07893, 0.8801, 0.08397, 0.88, 0.08375, 0.9145, 0.07849, 0.9148, 0.05289, 0.8806, 0.05823, 0.8805, 0.05719, 0.9159, 0.05178, 0.9161, 0.1493, 0.8783, 0.1546, 0.8781, 0.1575, 0.9134, 0.1521, 0.9134, 0.08397, 0.88, 0.08896, 0.8799, 0.08898, 0.9143, 0.08375, 0.9145, 0.05823, 0.8805, 0.0635, 0.8804, 0.06256, 0.9156, 0.05719, 0.9159, 0.1546, 0.8781, 0.16, 0.8778, 0.1629, 0.9134, 0.1575, 0.9134, 0.08896, 0.8799, 0.09391, 0.8798, 0.0942, 0.9141, 0.08898, 0.9143, 0.16, 0.8778, 0.1655, 0.8776, 0.1684, 0.9133, 0.1629, 0.9134, 0.09391, 0.8798, 0.09884, 0.8797, 0.09942, 0.9139, 0.0942, 0.9141, 0.2376, 0.01802, 0.2376, 0.02195, 0.2368, 0.0258, 0.2353, 0.02943, 0.2331, 0.03269, 0.2304, 0.03547, 0.2271, 0.03765, 0.2235, 0.03915, 0.2196, 0.03992, 0.2157, 0.03992, 0.2118, 0.03915, 0.2082, 0.03765, 0.2049, 0.03547, 0.2022, 0.03269, 0.2, 0.02943, 0.1985, 0.0258, 0.1977, 0.02195, 0.1977, 0.01802, 0.1985, 0.01417, 0.2, 0.01054, 0.2022, 0.007278, 0.2049, 0.004502, 0.2082, 0.002321, 0.2118, 0.0008184, 0.2157, 5.242e-05, 0.2196, 5.26e-05, 0.2235, 0.0008185, 0.2271, 0.002321, 0.2304, 0.004502, 0.2331, 0.007279, 0.2353, 0.01054, 0.2368, 0.01417, 0.1151, 0.9136, 0.1203, 0.9135, 0.1259, 0.9999, 0.1204, 0.9998, 0.01862, 0.9166, 0.02422, 0.9167, 0.02618, 0.9991, 0.02063, 0.9995, 0.1203, 0.9135, 0.1255, 0.9134, 0.1314, 0.9999, 0.1259, 0.9999, 0.02422, 0.9167, 0.02979, 0.9167, 0.03171, 0.9988, 0.02618, 0.9991, 0.1255, 0.9134, 0.1308, 0.9134, 0.137, 0.9999, 0.1314, 0.9999, 0.02979, 0.9167, 0.03534, 0.9166, 0.03726, 0.9985, 0.03171, 0.9988, 0.1308, 0.9134, 0.136, 0.9134, 0.1425, 0.9998, 0.137, 0.9999, 0.06256, 0.9156, 0.0679, 0.9153, 0.07052, 0.998, 0.06498, 0.998, 0.03534, 0.9166, 0.04085, 0.9165, 0.0428, 0.9983, 0.03726, 0.9985, 0.136, 0.9134, 0.1414, 0.9134, 0.148, 0.9995, 0.1425, 0.9998, 0.0679, 0.9153, 0.07321, 0.915, 0.07607, 0.9982, 0.07052, 0.998, 0.04085, 0.9165, 0.04633, 0.9163, 0.04834, 0.9981, 0.0428, 0.9983, 0.1414, 0.9134, 0.1467, 0.9134, 0.1536, 0.9992, 0.148, 0.9995, 0.07321, 0.915, 0.07849, 0.9148, 0.08161, 0.9984, 0.07607, 0.9982, 0.04633, 0.9163, 0.05178, 0.9161, 0.05389, 0.998, 0.04834, 0.9981, 0.1467, 0.9134, 0.1521, 0.9134, 0.1591, 0.9989, 0.1536, 0.9992, 0.07849, 0.9148, 0.08375, 0.9145, 0.08715, 0.9986, 0.08161, 0.9984, 0.05178, 0.9161, 0.05719, 0.9159, 0.05943, 0.998, 0.05389, 0.998, 0.1521, 0.9134, 0.1575, 0.9134, 0.1646, 0.9984, 0.1591, 0.9989, 0.08375, 0.9145, 0.08898, 0.9143, 0.09268, 0.9988, 0.08715, 0.9986, 0.05719, 0.9159, 0.06256, 0.9156, 0.06498, 0.998, 0.05943, 0.998, 0.1575, 0.9134, 0.1629, 0.9134, 0.1701, 0.9979, 0.1646, 0.9984, 0.08898, 0.9143, 0.0942, 0.9141, 0.09822, 0.999, 0.09268, 0.9988, 0.1629, 0.9134, 0.1684, 0.9133, 0.1756, 0.9973, 0.1701, 0.9979, 0.0942, 0.9141, 0.09942, 0.9139, 0.1038, 0.9993, 0.09822, 0.999, 0.1684, 0.9133, 0.1739, 0.9131, 0.1811, 0.9967, 0.1756, 0.9973, 0.09942, 0.9139, 0.1046, 0.9138, 0.1093, 0.9995, 0.1038, 0.9993, 0.1739, 0.9131, 0.1794, 0.9129, 0.1866, 0.996, 0.1811, 0.9967, 0.1046, 0.9138, 0.1098, 0.9137, 0.1148, 0.9997, 0.1093, 0.9995, 0.1794, 0.9129, 0.185, 0.9126, 0.1921, 0.9953, 0.1866, 0.996, 0.1098, 0.9137, 0.1151, 0.9136, 0.1204, 0.9998, 0.1148, 0.9997])
_uv.active_render = True
_uv = me_cylinder.uv_layers.new(name='light')
_uv.uv.foreach_set('vector', [0.05073, 0.3277, 0.04597, 0.0004942, 0.05175, 0.0004355, 0.05616, 0.3269, 0.05616, 0.3269, 0.05175, 0.0004355, 0.05753, 0.0003797, 0.06156, 0.3261, 0.06156, 0.3261, 0.05753, 0.0003797, 0.06332, 0.0003273, 0.06692, 0.3254, 0.06692, 0.3254, 0.06332, 0.0003273, 0.06912, 0.0002787, 0.07226, 0.3248, 0.07226, 0.3248, 0.06912, 0.0002787, 0.07492, 0.0002344, 0.07759, 0.3244, 0.07759, 0.3244, 0.07492, 0.0002344, 0.08072, 0.0001946, 0.0829, 0.324, 0.0829, 0.324, 0.08072, 0.0001946, 0.08653, 0.0001598, 0.0882, 0.3238, 0.0882, 0.3238, 0.08653, 0.0001598, 0.09234, 0.00013, 0.0935, 0.3237, 0.0935, 0.3237, 0.09234, 0.00013, 0.09814, 0.0001051, 0.09879, 0.3238, 0.09879, 0.3238, 0.09814, 0.0001051, 0.1039, 8.539e-05, 0.1041, 0.3239, 0.1041, 0.3239, 0.1039, 8.539e-05, 0.1098, 7.054e-05, 0.1094, 0.3242, 0.1094, 0.3242, 0.1098, 7.054e-05, 0.1155, 6.034e-05, 0.1147, 0.3246, 0.1147, 0.3246, 0.1155, 6.034e-05, 0.1213, 5.441e-05, 0.12, 0.325, 0.12, 0.325, 0.1213, 5.441e-05, 0.1271, 5.242e-05, 0.1254, 0.3256, 0.1254, 0.3256, 0.1271, 5.242e-05, 0.1329, 5.36e-05, 0.1308, 0.3262, 0.1308, 0.3262, 0.1329, 5.36e-05, 0.1387, 5.748e-05, 0.1362, 0.3269, 0.1362, 0.3269, 0.1387, 5.748e-05, 0.1444, 6.345e-05, 0.1417, 0.3277, 0.1417, 0.3277, 0.1444, 6.345e-05, 0.1502, 7.079e-05, 0.1472, 0.3285, 0.1472, 0.3285, 0.1502, 7.079e-05, 0.1559, 7.893e-05, 0.1528, 0.3292, 0.1528, 0.3292, 0.1559, 7.893e-05, 0.1616, 8.738e-05, 0.1584, 0.3299, 0.1584, 0.3299, 0.1616, 8.738e-05, 0.1674, 9.559e-05, 0.1642, 0.3305, 0.1642, 0.3305, 0.1674, 9.559e-05, 0.1731, 0.0001032, 0.1699, 0.3309, 0.1699, 0.3309, 0.1731, 0.0001032, 0.1788, 0.00011, 0.1757, 0.3312, 0.1757, 0.3312, 0.1788, 0.00011, 0.1846, 0.0001163, 0.1815, 0.3312, 0.00534, 0.3326, 5.242e-05, 0.001534, 0.005772, 0.001395, 0.01118, 0.3324, 0.01118, 0.3324, 0.005772, 0.001395, 0.01149, 0.001256, 0.01699, 0.332, 0.01699, 0.332, 0.01149, 0.001256, 0.01722, 0.001116, 0.02276, 0.3315, 0.02276, 0.3315, 0.01722, 0.001116, 0.02295, 0.0009751, 0.02847, 0.3309, 0.02847, 0.3309, 0.02295, 0.0009751, 0.02869, 0.0008345, 0.03413, 0.3301, 0.03413, 0.3301, 0.02869, 0.0008345, 0.03444, 0.0006944, 0.03972, 0.3293, 0.2271, 0.04229, 0.2304, 0.04447, 0.2331, 0.04725, 0.2353, 0.05051, 0.2368, 0.05414, 0.2376, 0.05799, 0.2376, 0.06192, 0.2368, 0.06577, 0.2353, 0.06939, 0.2331, 0.07266, 0.2304, 0.07543, 0.2271, 0.07762, 0.2235, 0.07912, 0.2196, 0.07988, 0.2157, 0.07988, 0.2118, 0.07912, 0.2082, 0.07762, 0.2049, 0.07543, 0.2022, 0.07266, 0.2, 0.06939, 0.1985, 0.06577, 0.1977, 0.06192, 0.1977, 0.05799, 0.1985, 0.05414, 0.2, 0.05051, 0.2022, 0.04725, 0.2049, 0.04447, 0.2082, 0.04229, 0.2118, 0.04079, 0.2157, 0.04002, 0.2196, 0.04002, 0.2235, 0.04079, 0.03972, 0.3293, 0.03444, 0.0006944, 0.0402, 0.0005553, 0.04525, 0.3285, 0.04525, 0.3285, 0.0402, 0.0005553, 0.04597, 0.0004942, 0.05073, 0.3277, 0.05616, 0.3269, 0.06156, 0.3261, 0.06092, 0.4119, 0.0555, 0.4123, 0.1298, 0.4116, 0.1352, 0.4119, 0.136, 0.4894, 0.1305, 0.4898, 0.1041, 0.3239, 0.1094, 0.3242, 0.1085, 0.411, 0.1032, 0.4109, 0.1528, 0.3292, 0.1584, 0.3299, 0.1575, 0.4128, 0.1519, 0.4126, 0.02847, 0.3309, 0.03413, 0.3301, 0.03328, 0.4138, 0.02758, 0.4142, 0.0829, 0.324, 0.0882, 0.3238, 0.08747, 0.411, 0.08221, 0.4111, 0.1308, 0.3262, 0.1362, 0.3269, 0.1352, 0.4119, 0.1298, 0.4116, 0.00534, 0.3326, 0.01118, 0.3324, 0.01026, 0.4151, 0.004399, 0.4153, 0.06156, 0.3261, 0.06692, 0.3254, 0.0663, 0.4116, 0.06092, 0.4119, 0.1094, 0.3242, 0.1147, 0.3246, 0.1138, 0.4111, 0.1085, 0.411, 0.1584, 0.3299, 0.1642, 0.3305, 0.1632, 0.413, 0.1575, 0.4128, 0.03413, 0.3301, 0.03972, 0.3293, 0.03892, 0.4134, 0.03328, 0.4138, 0.0882, 0.3238, 0.0935, 0.3237, 0.09272, 0.4109, 0.08747, 0.411, 0.1362, 0.3269, 0.1417, 0.3277, 0.1407, 0.4121, 0.1352, 0.4119, 0.01118, 0.3324, 0.01699, 0.332, 0.01606, 0.4148, 0.01026, 0.4151, 0.06692, 0.3254, 0.07226, 0.3248, 0.07163, 0.4114, 0.0663, 0.4116, 0.1147, 0.3246, 0.12, 0.325, 0.1191, 0.4112, 0.1138, 0.4111, 0.1642, 0.3305, 0.1699, 0.3309, 0.169, 0.4131, 0.1632, 0.413, 0.03972, 0.3293, 0.04525, 0.3285, 0.0445, 0.413, 0.03892, 0.4134, 0.0935, 0.3237, 0.09879, 0.3238, 0.09796, 0.4109, 0.09272, 0.4109, 0.1417, 0.3277, 0.1472, 0.3285, 0.1463, 0.4124, 0.1407, 0.4121, 0.01699, 0.332, 0.02276, 0.3315, 0.02184, 0.4145, 0.01606, 0.4148, 0.07226, 0.3248, 0.07759, 0.3244, 0.07693, 0.4112, 0.07163, 0.4114, 0.12, 0.325, 0.1254, 0.3256, 0.1244, 0.4114, 0.1191, 0.4112, 0.1699, 0.3309, 0.1757, 0.3312, 0.1747, 0.4131, 0.169, 0.4131, 0.05073, 0.3277, 0.05616, 0.3269, 0.0555, 0.4123, 0.05003, 0.4126, 0.04525, 0.3285, 0.05073, 0.3277, 0.05003, 0.4126, 0.0445, 0.413, 0.09879, 0.3238, 0.1041, 0.3239, 0.1032, 0.4109, 0.09796, 0.4109, 0.1472, 0.3285, 0.1528, 0.3292, 0.1519, 0.4126, 0.1463, 0.4124, 0.02276, 0.3315, 0.02847, 0.3309, 0.02758, 0.4142, 0.02184, 0.4145, 0.07759, 0.3244, 0.0829, 0.324, 0.08221, 0.4111, 0.07693, 0.4112, 0.1254, 0.3256, 0.1308, 0.3262, 0.1298, 0.4116, 0.1244, 0.4114, 0.1757, 0.3312, 0.1815, 0.3312, 0.1806, 0.413, 0.1747, 0.4131, 0.147, 0.4892, 0.1525, 0.4894, 0.1519, 0.5738, 0.1465, 0.5735, 0.06092, 0.4119, 0.0663, 0.4116, 0.06766, 0.4971, 0.06232, 0.4974, 0.03328, 0.4138, 0.03892, 0.4134, 0.04046, 0.4973, 0.03488, 0.4969, 0.1352, 0.4119, 0.1407, 0.4121, 0.1414, 0.4893, 0.136, 0.4894, 0.0663, 0.4116, 0.07163, 0.4114, 0.07296, 0.4967, 0.06766, 0.4971, 0.03892, 0.4134, 0.0445, 0.413, 0.046, 0.4975, 0.04046, 0.4973, 0.1407, 0.4121, 0.1463, 0.4124, 0.147, 0.4892, 0.1414, 0.4893, 0.07163, 0.4114, 0.07693, 0.4112, 0.07822, 0.4962, 0.07296, 0.4967, 0.0445, 0.413, 0.05003, 0.4126, 0.05149, 0.4976, 0.046, 0.4975, 0.1463, 0.4124, 0.1519, 0.4126, 0.1525, 0.4894, 0.147, 0.4892, 0.07693, 0.4112, 0.08221, 0.4111, 0.08344, 0.4956, 0.07822, 0.4962, 0.1519, 0.4126, 0.1575, 0.4128, 0.1581, 0.4897, 0.1525, 0.4894, 0.08221, 0.4111, 0.08747, 0.411, 0.08864, 0.495, 0.08344, 0.4956, 0.1575, 0.4128, 0.1632, 0.413, 0.1638, 0.4901, 0.1581, 0.4897, 0.08747, 0.411, 0.09272, 0.4109, 0.09382, 0.4943, 0.08864, 0.495, 0.1632, 0.413, 0.169, 0.4131, 0.1694, 0.4907, 0.1638, 0.4901, 0.09272, 0.4109, 0.09796, 0.4109, 0.099, 0.4935, 0.09382, 0.4943, 0.169, 0.4131, 0.1747, 0.4131, 0.1751, 0.4915, 0.1694, 0.4907, 0.09796, 0.4109, 0.1032, 0.4109, 0.1042, 0.4928, 0.099, 0.4935, 0.1747, 0.4131, 0.1806, 0.413, 0.1808, 0.4923, 0.1751, 0.4915, 0.1032, 0.4109, 0.1085, 0.411, 0.1094, 0.4921, 0.1042, 0.4928, 0.004399, 0.4153, 0.01026, 0.4151, 0.01223, 0.4944, 0.006505, 0.4938, 0.1085, 0.411, 0.1138, 0.4111, 0.1146, 0.4914, 0.1094, 0.4921, 0.01026, 0.4151, 0.01606, 0.4148, 0.01793, 0.4951, 0.01223, 0.4944, 0.1138, 0.4111, 0.1191, 0.4112, 0.1199, 0.4908, 0.1146, 0.4914, 0.01606, 0.4148, 0.02184, 0.4145, 0.02361, 0.4958, 0.01793, 0.4951, 0.1191, 0.4112, 0.1244, 0.4114, 0.1252, 0.4902, 0.1199, 0.4908, 0.05003, 0.4126, 0.0555, 0.4123, 0.05693, 0.4976, 0.05149, 0.4976, 0.02184, 0.4145, 0.02758, 0.4142, 0.02926, 0.4964, 0.02361, 0.4958, 0.1244, 0.4114, 0.1298, 0.4116, 0.1305, 0.4898, 0.1252, 0.4902, 0.0555, 0.4123, 0.06092, 0.4119, 0.06232, 0.4974, 0.05693, 0.4976, 0.02758, 0.4142, 0.03328, 0.4138, 0.03488, 0.4969, 0.02926, 0.4964, 0.1628, 0.5747, 0.1683, 0.5753, 0.1705, 0.6644, 0.165, 0.6639, 0.07822, 0.4962, 0.08344, 0.4956, 0.08486, 0.5778, 0.07979, 0.5784, 0.1525, 0.4894, 0.1581, 0.4897, 0.1573, 0.5742, 0.1519, 0.5738, 0.08344, 0.4956, 0.08864, 0.495, 0.08991, 0.5772, 0.08486, 0.5778, 0.1581, 0.4897, 0.1638, 0.4901, 0.1628, 0.5747, 0.1573, 0.5742, 0.08864, 0.495, 0.09382, 0.4943, 0.09495, 0.5766, 0.08991, 0.5772, 0.1638, 0.4901, 0.1694, 0.4907, 0.1683, 0.5753, 0.1628, 0.5747, 0.09382, 0.4943, 0.099, 0.4935, 0.09998, 0.576, 0.09495, 0.5766, 0.1694, 0.4907, 0.1751, 0.4915, 0.1739, 0.576, 0.1683, 0.5753, 0.099, 0.4935, 0.1042, 0.4928, 0.105, 0.5754, 0.09998, 0.576, 0.1751, 0.4915, 0.1808, 0.4923, 0.1795, 0.5767, 0.1739, 0.576, 0.1042, 0.4928, 0.1094, 0.4921, 0.1101, 0.5749, 0.105, 0.5754, 0.006505, 0.4938, 0.01223, 0.4944, 0.01498, 0.5792, 0.009285, 0.5788, 0.1094, 0.4921, 0.1146, 0.4914, 0.1151, 0.5744, 0.1101, 0.5749, 0.01223, 0.4944, 0.01793, 0.4951, 0.02064, 0.5797, 0.01498, 0.5792, 0.1146, 0.4914, 0.1199, 0.4908, 0.1202, 0.574, 0.1151, 0.5744, 0.01793, 0.4951, 0.02361, 0.4958, 0.02628, 0.5801, 0.02064, 0.5797, 0.1199, 0.4908, 0.1252, 0.4902, 0.1254, 0.5737, 0.1202, 0.574, 0.05149, 0.4976, 0.05693, 0.4976, 0.05907, 0.5803, 0.05375, 0.5805, 0.02361, 0.4958, 0.02926, 0.4964, 0.03188, 0.5804, 0.02628, 0.5801, 0.1252, 0.4902, 0.1305, 0.4898, 0.1306, 0.5735, 0.1254, 0.5737, 0.05693, 0.4976, 0.06232, 0.4974, 0.06433, 0.5799, 0.05907, 0.5803, 0.02926, 0.4964, 0.03488, 0.4969, 0.03743, 0.5806, 0.03188, 0.5804, 0.1305, 0.4898, 0.136, 0.4894, 0.1358, 0.5733, 0.1306, 0.5735, 0.06232, 0.4974, 0.06766, 0.4971, 0.06953, 0.5795, 0.06433, 0.5799, 0.03488, 0.4969, 0.04046, 0.4973, 0.04293, 0.5807, 0.03743, 0.5806, 0.136, 0.4894, 0.1414, 0.4893, 0.1411, 0.5734, 0.1358, 0.5733, 0.06766, 0.4971, 0.07296, 0.4967, 0.07468, 0.5789, 0.06953, 0.5795, 0.04046, 0.4973, 0.046, 0.4975, 0.04838, 0.5807, 0.04293, 0.5807, 0.1414, 0.4893, 0.147, 0.4892, 0.1465, 0.5735, 0.1411, 0.5734, 0.07296, 0.4967, 0.07822, 0.4962, 0.07979, 0.5784, 0.07468, 0.5789, 0.046, 0.4975, 0.05149, 0.4976, 0.05375, 0.5805, 0.04838, 0.5807, 0.01511, 0.6688, 0.02071, 0.6684, 0.0234, 0.7343, 0.01789, 0.7344, 0.09495, 0.5766, 0.09998, 0.576, 0.1034, 0.6569, 0.09847, 0.657, 0.1683, 0.5753, 0.1739, 0.576, 0.176, 0.6647, 0.1705, 0.6644, 0.09998, 0.576, 0.105, 0.5754, 0.1084, 0.6569, 0.1034, 0.6569, 0.1739, 0.576, 0.1795, 0.5767, 0.1815, 0.6648, 0.176, 0.6647, 0.105, 0.5754, 0.1101, 0.5749, 0.1134, 0.6571, 0.1084, 0.6569, 0.009285, 0.5788, 0.01498, 0.5792, 0.02071, 0.6684, 0.01511, 0.6688, 0.1101, 0.5749, 0.1151, 0.5744, 0.1184, 0.6574, 0.1134, 0.6571, 0.01498, 0.5792, 0.02064, 0.5797, 0.02626, 0.6679, 0.02071, 0.6684, 0.1151, 0.5744, 0.1202, 0.574, 0.1233, 0.6578, 0.1184, 0.6574, 0.02064, 0.5797, 0.02628, 0.5801, 0.03177, 0.6672, 0.02626, 0.6679, 0.1202, 0.574, 0.1254, 0.5737, 0.1284, 0.6584, 0.1233, 0.6578, 0.05375, 0.5805, 0.05907, 0.5803, 0.06344, 0.6614, 0.05832, 0.6624, 0.02628, 0.5801, 0.03188, 0.5804, 0.03721, 0.6664, 0.03177, 0.6672, 0.1254, 0.5737, 0.1306, 0.5735, 0.1334, 0.6591, 0.1284, 0.6584, 0.05907, 0.5803, 0.06433, 0.5799, 0.06852, 0.6604, 0.06344, 0.6614, 0.03188, 0.5804, 0.03743, 0.5806, 0.04259, 0.6655, 0.03721, 0.6664, 0.1306, 0.5735, 0.1358, 0.5733, 0.1385, 0.6599, 0.1334, 0.6591, 0.06433, 0.5799, 0.06953, 0.5795, 0.07356, 0.6595, 0.06852, 0.6604, 0.03743, 0.5806, 0.04293, 0.5807, 0.0479, 0.6645, 0.04259, 0.6655, 0.1358, 0.5733, 0.1411, 0.5734, 0.1437, 0.6608, 0.1385, 0.6599, 0.06953, 0.5795, 0.07468, 0.5789, 0.07858, 0.6587, 0.07356, 0.6595, 0.04293, 0.5807, 0.04838, 0.5807, 0.05314, 0.6635, 0.0479, 0.6645, 0.1411, 0.5734, 0.1465, 0.5735, 0.1489, 0.6616, 0.1437, 0.6608, 0.07468, 0.5789, 0.07979, 0.5784, 0.08357, 0.6581, 0.07858, 0.6587, 0.04838, 0.5807, 0.05375, 0.5805, 0.05832, 0.6624, 0.05314, 0.6635, 0.1465, 0.5735, 0.1519, 0.5738, 0.1542, 0.6625, 0.1489, 0.6616, 0.07979, 0.5784, 0.08486, 0.5778, 0.08854, 0.6576, 0.08357, 0.6581, 0.1519, 0.5738, 0.1573, 0.5742, 0.1596, 0.6633, 0.1542, 0.6625, 0.08486, 0.5778, 0.08991, 0.5772, 0.09351, 0.6572, 0.08854, 0.6576, 0.1573, 0.5742, 0.1628, 0.5747, 0.165, 0.6639, 0.1596, 0.6633, 0.08991, 0.5772, 0.09495, 0.5766, 0.09847, 0.657, 0.09351, 0.6572, 0.0343, 0.7354, 0.03967, 0.7364, 0.04342, 0.8128, 0.03804, 0.8118, 0.1134, 0.6571, 0.1184, 0.6574, 0.1203, 0.7455, 0.1154, 0.7465, 0.02071, 0.6684, 0.02626, 0.6679, 0.02887, 0.7347, 0.0234, 0.7343, 0.1184, 0.6574, 0.1233, 0.6578, 0.1253, 0.7442, 0.1203, 0.7455, 0.02626, 0.6679, 0.03177, 0.6672, 0.0343, 0.7354, 0.02887, 0.7347, 0.1233, 0.6578, 0.1284, 0.6584, 0.1302, 0.7428, 0.1253, 0.7442, 0.05832, 0.6624, 0.06344, 0.6614, 0.06542, 0.7435, 0.06038, 0.7421, 0.03177, 0.6672, 0.03721, 0.6664, 0.03967, 0.7364, 0.0343, 0.7354, 0.1284, 0.6584, 0.1334, 0.6591, 0.1352, 0.7412, 0.1302, 0.7428, 0.06344, 0.6614, 0.06852, 0.6604, 0.07043, 0.7448, 0.06542, 0.7435, 0.03721, 0.6664, 0.04259, 0.6655, 0.04495, 0.7377, 0.03967, 0.7364, 0.1334, 0.6591, 0.1385, 0.6599, 0.1401, 0.7395, 0.1352, 0.7412, 0.06852, 0.6604, 0.07356, 0.6595, 0.07543, 0.7458, 0.07043, 0.7448, 0.04259, 0.6655, 0.0479, 0.6645, 0.05016, 0.7391, 0.04495, 0.7377, 0.1385, 0.6599, 0.1437, 0.6608, 0.1452, 0.7377, 0.1401, 0.7395, 0.07356, 0.6595, 0.07858, 0.6587, 0.08042, 0.7467, 0.07543, 0.7458, 0.0479, 0.6645, 0.05314, 0.6635, 0.0553, 0.7406, 0.05016, 0.7391, 0.1437, 0.6608, 0.1489, 0.6616, 0.1502, 0.7361, 0.1452, 0.7377, 0.07858, 0.6587, 0.08357, 0.6581, 0.08542, 0.7474, 0.08042, 0.7467, 0.05314, 0.6635, 0.05832, 0.6624, 0.06038, 0.7421, 0.0553, 0.7406, 0.1489, 0.6616, 0.1542, 0.6625, 0.1554, 0.7345, 0.1502, 0.7361, 0.08357, 0.6581, 0.08854, 0.6576, 0.09042, 0.7478, 0.08542, 0.7474, 0.1542, 0.6625, 0.1596, 0.6633, 0.1606, 0.733, 0.1554, 0.7345, 0.08854, 0.6576, 0.09351, 0.6572, 0.09543, 0.748, 0.09042, 0.7478, 0.1596, 0.6633, 0.165, 0.6639, 0.1659, 0.7318, 0.1606, 0.733, 0.09351, 0.6572, 0.09847, 0.657, 0.1004, 0.7481, 0.09543, 0.748, 0.165, 0.6639, 0.1705, 0.6644, 0.1713, 0.7309, 0.1659, 0.7318, 0.09847, 0.657, 0.1034, 0.6569, 0.1054, 0.7478, 0.1004, 0.7481, 0.1705, 0.6644, 0.176, 0.6647, 0.1767, 0.7303, 0.1713, 0.7309, 0.1034, 0.6569, 0.1084, 0.6569, 0.1104, 0.7473, 0.1054, 0.7478, 0.176, 0.6647, 0.1815, 0.6648, 0.1822, 0.7301, 0.1767, 0.7303, 0.1084, 0.6569, 0.1134, 0.6571, 0.1154, 0.7465, 0.1104, 0.7473, 0.05385, 0.8154, 0.05889, 0.8168, 0.05823, 0.8805, 0.05289, 0.8806, 0.1302, 0.7428, 0.1352, 0.7412, 0.1357, 0.8171, 0.1309, 0.8185, 0.06542, 0.7435, 0.07043, 0.7448, 0.07356, 0.8204, 0.06873, 0.8193, 0.03967, 0.7364, 0.04495, 0.7377, 0.04869, 0.8141, 0.04342, 0.8128, 0.1352, 0.7412, 0.1401, 0.7395, 0.1406, 0.8157, 0.1357, 0.8171, 0.07043, 0.7448, 0.07543, 0.7458, 0.07836, 0.8213, 0.07356, 0.8204, 0.04495, 0.7377, 0.05016, 0.7391, 0.05385, 0.8154, 0.04869, 0.8141, 0.1401, 0.7395, 0.1452, 0.7377, 0.1456, 0.8141, 0.1406, 0.8157, 0.07543, 0.7458, 0.08042, 0.7467, 0.08314, 0.8219, 0.07836, 0.8213, 0.05016, 0.7391, 0.0553, 0.7406, 0.05889, 0.8168, 0.05385, 0.8154, 0.1452, 0.7377, 0.1502, 0.7361, 0.1506, 0.8126, 0.1456, 0.8141, 0.08042, 0.7467, 0.08542, 0.7474, 0.08792, 0.8225, 0.08314, 0.8219, 0.0553, 0.7406, 0.06038, 0.7421, 0.06385, 0.8181, 0.05889, 0.8168, 0.1502, 0.7361, 0.1554, 0.7345, 0.1557, 0.8112, 0.1506, 0.8126, 0.08542, 0.7474, 0.09042, 0.7478, 0.09271, 0.8228, 0.08792, 0.8225, 0.1554, 0.7345, 0.1606, 0.733, 0.1609, 0.8099, 0.1557, 0.8112, 0.09042, 0.7478, 0.09543, 0.748, 0.09749, 0.823, 0.09271, 0.8228, 0.1606, 0.733, 0.1659, 0.7318, 0.1663, 0.8087, 0.1609, 0.8099, 0.09543, 0.748, 0.1004, 0.7481, 0.1023, 0.823, 0.09749, 0.823, 0.1659, 0.7318, 0.1713, 0.7309, 0.1717, 0.8077, 0.1663, 0.8087, 0.1004, 0.7481, 0.1054, 0.7478, 0.107, 0.8228, 0.1023, 0.823, 0.1713, 0.7309, 0.1767, 0.7303, 0.1772, 0.8071, 0.1717, 0.8077, 0.1054, 0.7478, 0.1104, 0.7473, 0.1118, 0.8224, 0.107, 0.8228, 0.1767, 0.7303, 0.1822, 0.7301, 0.1827, 0.8067, 0.1772, 0.8071, 0.1104, 0.7473, 0.1154, 0.7465, 0.1166, 0.8217, 0.1118, 0.8224, 0.01789, 0.7344, 0.0234, 0.7343, 0.02706, 0.8106, 0.02152, 0.8105, 0.1154, 0.7465, 0.1203, 0.7455, 0.1213, 0.8208, 0.1166, 0.8217, 0.0234, 0.7343, 0.02887, 0.7347, 0.03258, 0.811, 0.02706, 0.8106, 0.1203, 0.7455, 0.1253, 0.7442, 0.1261, 0.8198, 0.1213, 0.8208, 0.02887, 0.7347, 0.0343, 0.7354, 0.03804, 0.8118, 0.03258, 0.811, 0.1253, 0.7442, 0.1302, 0.7428, 0.1309, 0.8185, 0.1261, 0.8198, 0.06038, 0.7421, 0.06542, 0.7435, 0.06873, 0.8193, 0.06385, 0.8181, 0.1655, 0.8776, 0.171, 0.8773, 0.1739, 0.9131, 0.1684, 0.9133, 0.1456, 0.8141, 0.1506, 0.8126, 0.1546, 0.8781, 0.1493, 0.8783, 0.08314, 0.8219, 0.08792, 0.8225, 0.08896, 0.8799, 0.08397, 0.88, 0.05889, 0.8168, 0.06385, 0.8181, 0.0635, 0.8804, 0.05823, 0.8805, 0.1506, 0.8126, 0.1557, 0.8112, 0.16, 0.8778, 0.1546, 0.8781, 0.08792, 0.8225, 0.09271, 0.8228, 0.09391, 0.8798, 0.08896, 0.8799, 0.1557, 0.8112, 0.1609, 0.8099, 0.1655, 0.8776, 0.16, 0.8778, 0.09271, 0.8228, 0.09749, 0.823, 0.09884, 0.8797, 0.09391, 0.8798, 0.1609, 0.8099, 0.1663, 0.8087, 0.171, 0.8773, 0.1655, 0.8776, 0.09749, 0.823, 0.1023, 0.823, 0.1038, 0.8795, 0.09884, 0.8797, 0.1663, 0.8087, 0.1717, 0.8077, 0.1765, 0.8769, 0.171, 0.8773, 0.1023, 0.823, 0.107, 0.8228, 0.1087, 0.8794, 0.1038, 0.8795, 0.1717, 0.8077, 0.1772, 0.8071, 0.1821, 0.8766, 0.1765, 0.8769, 0.107, 0.8228, 0.1118, 0.8224, 0.1136, 0.8793, 0.1087, 0.8794, 0.1772, 0.8071, 0.1827, 0.8067, 0.1877, 0.8762, 0.1821, 0.8766, 0.1118, 0.8224, 0.1166, 0.8217, 0.1185, 0.8792, 0.1136, 0.8793, 0.02152, 0.8105, 0.02706, 0.8106, 0.02533, 0.8805, 0.01973, 0.8803, 0.1166, 0.8217, 0.1213, 0.8208, 0.1235, 0.879, 0.1185, 0.8792, 0.02706, 0.8106, 0.03258, 0.811, 0.03092, 0.8805, 0.02533, 0.8805, 0.1213, 0.8208, 0.1261, 0.8198, 0.1286, 0.8789, 0.1235, 0.879, 0.03258, 0.811, 0.03804, 0.8118, 0.03649, 0.8806, 0.03092, 0.8805, 0.1261, 0.8198, 0.1309, 0.8185, 0.1337, 0.8788, 0.1286, 0.8789, 0.06385, 0.8181, 0.06873, 0.8193, 0.06871, 0.8803, 0.0635, 0.8804, 0.03804, 0.8118, 0.04342, 0.8128, 0.04201, 0.8806, 0.03649, 0.8806, 0.1309, 0.8185, 0.1357, 0.8171, 0.1388, 0.8786, 0.1337, 0.8788, 0.06873, 0.8193, 0.07356, 0.8204, 0.07385, 0.8802, 0.06871, 0.8803, 0.04342, 0.8128, 0.04869, 0.8141, 0.04749, 0.8806, 0.04201, 0.8806, 0.1357, 0.8171, 0.1406, 0.8157, 0.144, 0.8785, 0.1388, 0.8786, 0.07356, 0.8204, 0.07836, 0.8213, 0.07893, 0.8801, 0.07385, 0.8802, 0.04869, 0.8141, 0.05385, 0.8154, 0.05289, 0.8806, 0.04749, 0.8806, 0.1406, 0.8157, 0.1456, 0.8141, 0.1493, 0.8783, 0.144, 0.8785, 0.07836, 0.8213, 0.08314, 0.8219, 0.08397, 0.88, 0.07893, 0.8801, 0.185, 0.9126, 0.1905, 0.9123, 0.1976, 0.9947, 0.1921, 0.9953, 0.09884, 0.8797, 0.1038, 0.8795, 0.1046, 0.9138, 0.09942, 0.9139, 0.171, 0.8773, 0.1765, 0.8769, 0.1794, 0.9129, 0.1739, 0.9131, 0.1038, 0.8795, 0.1087, 0.8794, 0.1098, 0.9137, 0.1046, 0.9138, 0.1765, 0.8769, 0.1821, 0.8766, 0.185, 0.9126, 0.1794, 0.9129, 0.1087, 0.8794, 0.1136, 0.8793, 0.1151, 0.9136, 0.1098, 0.9137, 0.1821, 0.8766, 0.1877, 0.8762, 0.1905, 0.9123, 0.185, 0.9126, 0.1136, 0.8793, 0.1185, 0.8792, 0.1203, 0.9135, 0.1151, 0.9136, 0.01973, 0.8803, 0.02533, 0.8805, 0.02422, 0.9167, 0.01862, 0.9166, 0.1185, 0.8792, 0.1235, 0.879, 0.1255, 0.9134, 0.1203, 0.9135, 0.02533, 0.8805, 0.03092, 0.8805, 0.02979, 0.9167, 0.02422, 0.9167, 0.1235, 0.879, 0.1286, 0.8789, 0.1308, 0.9134, 0.1255, 0.9134, 0.03092, 0.8805, 0.03649, 0.8806, 0.03534, 0.9166, 0.02979, 0.9167, 0.1286, 0.8789, 0.1337, 0.8788, 0.136, 0.9134, 0.1308, 0.9134, 0.0635, 0.8804, 0.06871, 0.8803, 0.0679, 0.9153, 0.06256, 0.9156, 0.03649, 0.8806, 0.04201, 0.8806, 0.04085, 0.9165, 0.03534, 0.9166, 0.1337, 0.8788, 0.1388, 0.8786, 0.1414, 0.9134, 0.136, 0.9134, 0.06871, 0.8803, 0.07385, 0.8802, 0.07321, 0.915, 0.0679, 0.9153, 0.04201, 0.8806, 0.04749, 0.8806, 0.04633, 0.9163, 0.04085, 0.9165, 0.1388, 0.8786, 0.144, 0.8785, 0.1467, 0.9134, 0.1414, 0.9134, 0.07385, 0.8802, 0.07893, 0.8801, 0.07849, 0.9148, 0.07321, 0.915, 0.04749, 0.8806, 0.05289, 0.8806, 0.05178, 0.9161, 0.04633, 0.9163, 0.144, 0.8785, 0.1493, 0.8783, 0.1521, 0.9134, 0.1467, 0.9134, 0.07893, 0.8801, 0.08397, 0.88, 0.08375, 0.9145, 0.07849, 0.9148, 0.05289, 0.8806, 0.05823, 0.8805, 0.05719, 0.9159, 0.05178, 0.9161, 0.1493, 0.8783, 0.1546, 0.8781, 0.1575, 0.9134, 0.1521, 0.9134, 0.08397, 0.88, 0.08896, 0.8799, 0.08898, 0.9143, 0.08375, 0.9145, 0.05823, 0.8805, 0.0635, 0.8804, 0.06256, 0.9156, 0.05719, 0.9159, 0.1546, 0.8781, 0.16, 0.8778, 0.1629, 0.9134, 0.1575, 0.9134, 0.08896, 0.8799, 0.09391, 0.8798, 0.0942, 0.9141, 0.08898, 0.9143, 0.16, 0.8778, 0.1655, 0.8776, 0.1684, 0.9133, 0.1629, 0.9134, 0.09391, 0.8798, 0.09884, 0.8797, 0.09942, 0.9139, 0.0942, 0.9141, 0.2376, 0.01802, 0.2376, 0.02195, 0.2368, 0.0258, 0.2353, 0.02943, 0.2331, 0.03269, 0.2304, 0.03547, 0.2271, 0.03765, 0.2235, 0.03915, 0.2196, 0.03992, 0.2157, 0.03992, 0.2118, 0.03915, 0.2082, 0.03765, 0.2049, 0.03547, 0.2022, 0.03269, 0.2, 0.02943, 0.1985, 0.0258, 0.1977, 0.02195, 0.1977, 0.01802, 0.1985, 0.01417, 0.2, 0.01054, 0.2022, 0.007278, 0.2049, 0.004502, 0.2082, 0.002321, 0.2118, 0.0008184, 0.2157, 5.242e-05, 0.2196, 5.26e-05, 0.2235, 0.0008185, 0.2271, 0.002321, 0.2304, 0.004502, 0.2331, 0.007279, 0.2353, 0.01054, 0.2368, 0.01417, 0.1151, 0.9136, 0.1203, 0.9135, 0.1259, 0.9999, 0.1204, 0.9998, 0.01862, 0.9166, 0.02422, 0.9167, 0.02618, 0.9991, 0.02063, 0.9995, 0.1203, 0.9135, 0.1255, 0.9134, 0.1314, 0.9999, 0.1259, 0.9999, 0.02422, 0.9167, 0.02979, 0.9167, 0.03171, 0.9988, 0.02618, 0.9991, 0.1255, 0.9134, 0.1308, 0.9134, 0.137, 0.9999, 0.1314, 0.9999, 0.02979, 0.9167, 0.03534, 0.9166, 0.03726, 0.9985, 0.03171, 0.9988, 0.1308, 0.9134, 0.136, 0.9134, 0.1425, 0.9998, 0.137, 0.9999, 0.06256, 0.9156, 0.0679, 0.9153, 0.07052, 0.998, 0.06498, 0.998, 0.03534, 0.9166, 0.04085, 0.9165, 0.0428, 0.9983, 0.03726, 0.9985, 0.136, 0.9134, 0.1414, 0.9134, 0.148, 0.9995, 0.1425, 0.9998, 0.0679, 0.9153, 0.07321, 0.915, 0.07607, 0.9982, 0.07052, 0.998, 0.04085, 0.9165, 0.04633, 0.9163, 0.04834, 0.9981, 0.0428, 0.9983, 0.1414, 0.9134, 0.1467, 0.9134, 0.1536, 0.9992, 0.148, 0.9995, 0.07321, 0.915, 0.07849, 0.9148, 0.08161, 0.9984, 0.07607, 0.9982, 0.04633, 0.9163, 0.05178, 0.9161, 0.05389, 0.998, 0.04834, 0.9981, 0.1467, 0.9134, 0.1521, 0.9134, 0.1591, 0.9989, 0.1536, 0.9992, 0.07849, 0.9148, 0.08375, 0.9145, 0.08715, 0.9986, 0.08161, 0.9984, 0.05178, 0.9161, 0.05719, 0.9159, 0.05943, 0.998, 0.05389, 0.998, 0.1521, 0.9134, 0.1575, 0.9134, 0.1646, 0.9984, 0.1591, 0.9989, 0.08375, 0.9145, 0.08898, 0.9143, 0.09268, 0.9988, 0.08715, 0.9986, 0.05719, 0.9159, 0.06256, 0.9156, 0.06498, 0.998, 0.05943, 0.998, 0.1575, 0.9134, 0.1629, 0.9134, 0.1701, 0.9979, 0.1646, 0.9984, 0.08898, 0.9143, 0.0942, 0.9141, 0.09822, 0.999, 0.09268, 0.9988, 0.1629, 0.9134, 0.1684, 0.9133, 0.1756, 0.9973, 0.1701, 0.9979, 0.0942, 0.9141, 0.09942, 0.9139, 0.1038, 0.9993, 0.09822, 0.999, 0.1684, 0.9133, 0.1739, 0.9131, 0.1811, 0.9967, 0.1756, 0.9973, 0.09942, 0.9139, 0.1046, 0.9138, 0.1093, 0.9995, 0.1038, 0.9993, 0.1739, 0.9131, 0.1794, 0.9129, 0.1866, 0.996, 0.1811, 0.9967, 0.1046, 0.9138, 0.1098, 0.9137, 0.1148, 0.9997, 0.1093, 0.9995, 0.1794, 0.9129, 0.185, 0.9126, 0.1921, 0.9953, 0.1866, 0.996, 0.1098, 0.9137, 0.1151, 0.9136, 0.1204, 0.9998, 0.1148, 0.9997])
me_cylinder.use_remesh_preserve_volume = False
me_cylinder.use_remesh_preserve_attributes = False
me_cylinder.use_mirror_vertex_groups = False
me_cylinder.update()

# ---- objects
ob_flag1 = bpy.data.objects.new('Flag1', me_plane)
ob_pole = bpy.data.objects.new('Pole', me_cylinder)
ob_lamp = bpy.data.objects.new('Lamp', light_lamp)
ob_camera = bpy.data.objects.new('Camera', cam_camera)

# ---- transforms, parenting, visibility, modifiers, constraints
ob_flag1.location = (0.531, -0.1084, 1.069)
ob_flag1.rotation_euler = (-4.729, -0.0, 0.0)
ob_flag1.lineart.crease_threshold = 0.0
ob_pole.location = (0.0, 0.0, 0.0)
ob_pole.lineart.crease_threshold = 0.0
ob_lamp.location = (4.076, 1.005, 5.904)
ob_lamp.rotation_euler = (0.6503, 0.05522, 1.866)
ob_lamp.lock_rotations_4d = False
ob_lamp.empty_display_type = 'ARROWS'
ob_lamp.color = (0.0, 0.0, 0.0, 0.0)
ob_lamp.lineart.crease_threshold = 0.0
ob_camera.location = (7.481, -6.508, 5.344)
ob_camera.rotation_euler = (1.109, 0.0, 0.8149)
ob_camera.lock_rotations_4d = False
ob_camera.empty_display_type = 'ARROWS'
ob_camera.color = (0.0, 0.0, 0.0, 0.0)
ob_camera.display_type = 'WIRE'
ob_camera.lineart.crease_threshold = 0.0

# ---- collection membership
col_collection_1.objects.link(ob_flag1)
col_collection_1.objects.link(ob_pole)
col_collection_1.objects.link(ob_lamp)
col_collection_1.objects.link(ob_camera)

# ---- scene / render settings (as saved in the file)
scene.camera = ob_camera
scene.frame_start = 1; scene.frame_end = 250; scene.frame_set(1)
scene.render.engine = 'BLENDER_EEVEE_NEXT'
scene.render.resolution_percentage = 50
scene.render.dither_intensity = 0.0
scene.cycles.use_denoising = False
scene.cycles.samples = 128
scene.cycles.sampling_pattern = 'TABULATED_SOBOL'
scene.cycles.light_sampling_threshold = 0.0
scene.cycles.use_adaptive_sampling = False
scene.cycles.use_light_tree = False
scene.cycles.blur_glossy = 0.0
scene.cycles.sample_clamp_indirect = 0.0
scene.view_settings.view_transform = 'Standard'
bpy.context.view_layer.update()
